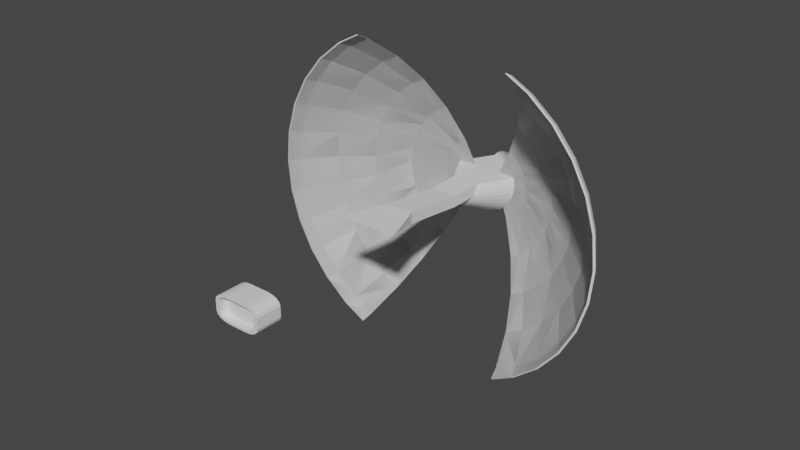# Source: solarsailor1.blend  (saved by Blender 3.6.13; exported with 4.5.12 LTS)
import bpy
from mathutils import Matrix  # noqa: F401  (used for matrix-valued properties, if any)

bpy.ops.wm.read_factory_settings(use_empty=True)
scene = bpy.context.scene
scene.name = 'Scene'

# ---- collections
col_collection = bpy.data.collections.new('Collection'); scene.collection.children.link(col_collection)

# ---- world
world_world = bpy.data.worlds.new('World'); scene.world = world_world
world_world.use_nodes = True; world_world.node_tree.nodes.clear()
_N = world_world.node_tree.nodes; _L = world_world.node_tree.links
n0 = _N.new('ShaderNodeOutputWorld'); n0.name = 'World Output'; n0.location = (300, 300)
n1 = _N.new('ShaderNodeBackground'); n1.name = 'Background'; n1.location = (10, 300)
n1.inputs[0].default_value = (0.05088, 0.05088, 0.05088, 1.0)
_L.new(n1.outputs[0], n0.inputs[0])
n0.is_active_output = True
world_world.color = (0.05088, 0.05088, 0.05088)
world_world.use_sun_shadow = False
world_world.sun_shadow_jitter_overblur = 0.0

# ---- meshes
me_cone_001 = bpy.data.meshes.new('Cone.001')
me_cone_001.from_pydata([(0.9808, 0.1951, 0.0), (1.0, -5.467e-08, 0.0), (0.9808, -0.1951, 0.0), (-0.4127, -0.03204, 1.0), (0.8315, -0.5556, 0.0), (-0.9239, -0.3827, 0.0), (-0.8315, -0.5556, 0.0), (0.4214, -0.03204, 0.9865), (-5.87e-09, -1.0, 0.0), (0.9239, -0.3827, 0.0), (-0.1951, -0.9808, -1.192e-07), (-0.3827, -0.9239, -1.192e-07), (-0.5556, -0.8315, -1.192e-07), (-0.7071, -0.7071, -1.192e-07), (-0.9808, -0.1951, 0.0), (-1.0, -5.467e-08, 0.0), (-0.9808, 0.1951, 0.0), (0.7071, -0.7071, -1.192e-07), (-5.87e-09, -5.467e-08, 2.0), (0.5556, -0.8315, -1.192e-07), (0.1951, -0.9808, -1.192e-07), (0.3827, -0.9239, -1.192e-07), (-5.87e-09, 3.347e-07, -2.0), (0.4214, 0.2815, 0.9865), (0.6797, 0.2815, 0.5286), (0.9546, 0.2815, 0.0), (-0.6797, 0.2815, 0.5286), (-0.9546, 0.2815, 0.0), (-0.4214, 0.2815, 0.9865), (0.6797, 0.2815, -0.5286), (0.4214, 0.2815, -0.9865), (0.4127, 0.2815, -1.0), (0.3536, 0.3536, -1.0), (0.2778, 0.4157, -1.0), (0.1913, 0.4619, -1.0), (0.09755, 0.4904, -1.0), (-5.87e-09, 0.5, -1.0), (-0.09755, 0.4904, -1.0), (-0.1913, 0.4619, -1.0), (-0.2778, 0.4157, -1.0), (-0.3536, 0.3536, -1.0), (-0.4127, 0.2815, -1.0), (-0.4214, 0.2815, -0.9865), (-0.6797, 0.2815, -0.5286), (0.0006536, 0.003286, 1.993), (-5.87e-09, 0.003345, 1.993), (0.001284, 0.0031, 1.993), (0.001867, 0.002794, 1.993), (0.002379, 0.002379, 1.993), (0.0028, 0.001871, 1.993), (0.003114, 0.00129, 1.993), (0.4214, 0.1745, 1.088), (0.4214, 0.08381, 1.141), (0.003307, 0.0006578, 1.993), (0.4214, -5.467e-08, 1.157), (0.003372, -5.467e-08, 1.993), (0.4214, -0.03204, 1.151), (0.1611, -0.03204, 1.672), (0.003307, -0.0006579, 1.993), (0.003114, -0.00129, 1.993), (0.07735, -0.03204, 1.833), (0.0028, -0.001871, 1.993), (0.04795, -0.03204, 1.885), (0.002379, -0.002379, 1.993), (0.03204, -0.03204, 1.909), (0.001867, -0.002794, 1.993), (0.02141, -0.03204, 1.923), (0.001284, -0.0031, 1.993), (0.01327, -0.03204, 1.931), (0.0006536, -0.003286, 1.993), (0.006373, -0.03204, 1.935), (-5.87e-09, -0.03204, 1.936), (-5.87e-09, -0.003345, 1.993), (-0.006373, -0.03204, 1.935), (-0.0006516, -0.003276, 1.993), (-0.01327, -0.03204, 1.931), (-0.001276, -0.003081, 1.993), (-0.02141, -0.03204, 1.923), (-0.00185, -0.002769, 1.993), (-0.03204, -0.03204, 1.909), (-0.002352, -0.002352, 1.993), (-0.04795, -0.03204, 1.885), (-0.002763, -0.001846, 1.993), (-0.07735, -0.03204, 1.833), (-0.003067, -0.001271, 1.993), (-0.1611, -0.03204, 1.672), (-0.003255, -0.0006475, 1.993), (-0.4127, -0.03204, 1.168), (-0.4127, -5.467e-08, 1.175), (-0.003318, -5.467e-08, 1.993), (-0.4127, 0.08208, 1.159), (-0.003255, 0.0006474, 1.993), (-0.003067, 0.001271, 1.993), (-0.4127, 0.1709, 1.107), (-0.002763, 0.001846, 1.993), (-0.4127, 0.2757, 1.007), (-0.002352, 0.002352, 1.993), (-0.4127, 0.2815, 1.0), (-0.4127, 0.2815, 1.0), (-0.00185, 0.002769, 1.993), (-0.001276, 0.003081, 1.993), (-0.0006516, 0.003276, 1.993), (0.4214, 0.2815, 0.9865), (-0.4127, -0.03204, 2.0), (-0.4127, 0.2815, 2.0), (-0.4127, -0.03204, 1.0), (-0.4127, 0.2815, 1.0), (0.4214, -0.03204, 1.986), (0.4214, 0.2815, 1.986), (0.4214, -0.03204, 0.9865), (0.4214, 0.2815, 0.9865), (-0.4066, -0.03204, 2.04), (0.4274, -0.03204, 2.027), (0.4533, 0.5345, 3.955), (-0.3807, 0.5345, 3.968), (-0.3747, 0.221, 4.008), (0.4593, 0.221, 3.995), (0.9173, 0.5345, 5.266), (-0.8448, 0.5345, 5.294)], [], [(44, 45, 18), (18, 46, 44), (18, 47, 46), (18, 48, 47), (18, 49, 48), (18, 50, 49), (51, 24, 23), (18, 53, 50), (0, 25, 24, 51, 52), (53, 18, 55), (54, 1, 0, 52), (55, 18, 58), (2, 1, 54, 56, 57), (58, 18, 59), (9, 2, 57, 60), (59, 18, 61), (4, 9, 60, 62), (61, 18, 63), (17, 4, 62, 64), (18, 65, 63), (64, 66, 19, 17), (18, 67, 65), (66, 68, 21, 19), (18, 69, 67), (68, 70, 20, 21), (69, 18, 72), (71, 8, 20, 70), (72, 18, 74), (73, 10, 8, 71), (74, 18, 76), (11, 10, 73, 75), (76, 18, 78), (12, 11, 75, 77), (78, 18, 80), (13, 12, 77, 79), (82, 80, 18), (13, 79, 81, 6), (84, 82, 18), (6, 81, 83, 5), (86, 84, 18), (5, 83, 85, 14), (89, 86, 18), (15, 14, 85, 87, 88), (91, 89, 18), (16, 15, 88, 90), (18, 92, 91), (93, 26, 27, 16, 90), (18, 94, 92), (95, 28, 26, 93), (18, 96, 94), (97, 98, 28, 95), (96, 18, 99), (99, 18, 100), (100, 18, 101), (45, 101, 18), (8, 22, 20), (20, 22, 21), (21, 22, 19), (19, 22, 17), (17, 22, 4), (4, 22, 9), (9, 22, 2), (2, 22, 1), (1, 22, 0), (29, 25, 0, 22), (22, 30, 29), (22, 32, 31, 30), (33, 32, 22), (34, 33, 22), (35, 34, 22), (36, 35, 22), (22, 37, 36), (37, 22, 38), (38, 22, 39), (39, 22, 40), (41, 40, 22, 42), (22, 43, 42), (16, 27, 43, 22), (16, 22, 15), (15, 22, 14), (14, 22, 5), (5, 22, 6), (6, 22, 13), (13, 22, 12), (12, 22, 11), (12, 13, 6, 5, 14, 15, 16, 27, 25, 0, 1, 2, 9, 4, 17, 19, 21, 20, 8, 10, 11), (11, 22, 10), (10, 22, 8), (41, 31, 32, 33, 34, 35, 36, 37, 38, 39, 40), (42, 43, 27, 25, 29, 30, 31, 41), (23, 24, 25, 27, 26, 28, 98, 102), (87, 3, 97, 95, 93, 90, 88), (98, 97, 3, 7, 102), (51, 23, 102, 7, 56, 54, 52), (71, 70, 68, 66, 64, 62, 60, 57, 56, 7, 3, 87, 85, 83, 81, 79, 77, 75, 73), (103, 104, 106, 105), (105, 106, 110, 109), (109, 110, 108, 107), (104, 103, 111), (105, 109, 107, 103), (110, 106, 104, 108), (112, 108, 113, 116), (103, 107, 112, 111), (107, 108, 112), (116, 113, 117), (111, 112, 116, 115), (104, 111, 115, 114), (108, 104, 114, 113), (116, 117, 118, 115), (114, 115, 118), (113, 114, 118, 117)])
_uv = me_cone_001.uv_layers.new(name='UVMap')
_uv.uv.foreach_set('vector', [0.2502, 0.2508, 0.25, 0.2508, 0.25, 0.25, 0.25, 0.25, 0.2503, 0.2507, 0.2502, 0.2508, 0.25, 0.25, 0.2504, 0.2507, 0.2503, 0.2507, 0.25, 0.25, 0.2506, 0.2506, 0.2504, 0.2507, 0.25, 0.25, 0.2507, 0.2504, 0.2506, 0.2506, 0.25, 0.25, 0.2507, 0.2503, 0.2507, 0.2504, 0.3511, 0.2919, 0.4131, 0.3176, 0.3511, 0.3176, 0.25, 0.25, 0.2508, 0.2502, 0.2507, 0.2503, 0.4854, 0.2968, 0.4791, 0.3176, 0.4131, 0.3176, 0.3511, 0.2919, 0.3511, 0.2701, 0.2508, 0.2502, 0.25, 0.25, 0.2508, 0.25, 0.3511, 0.25, 0.49, 0.25, 0.4854, 0.2968, 0.3511, 0.2701, 0.2508, 0.25, 0.25, 0.25, 0.2508, 0.2498, 0.4854, 0.2032, 0.49, 0.25, 0.3511, 0.25, 0.3511, 0.2423, 0.2887, 0.2423, 0.2508, 0.2498, 0.25, 0.25, 0.2507, 0.2497, 0.4717, 0.1582, 0.4854, 0.2032, 0.2887, 0.2423, 0.2686, 0.2423, 0.2507, 0.2497, 0.25, 0.25, 0.2507, 0.2496, 0.4496, 0.1167, 0.4717, 0.1582, 0.2686, 0.2423, 0.2615, 0.2423, 0.2507, 0.2496, 0.25, 0.25, 0.2506, 0.2494, 0.4197, 0.08029, 0.4496, 0.1167, 0.2615, 0.2423, 0.2577, 0.2423, 0.25, 0.25, 0.2504, 0.2493, 0.2506, 0.2494, 0.2577, 0.2423, 0.2551, 0.2423, 0.3833, 0.05045, 0.4197, 0.08029, 0.25, 0.25, 0.2503, 0.2493, 0.2504, 0.2493, 0.2551, 0.2423, 0.2532, 0.2423, 0.3418, 0.02827, 0.3833, 0.05045, 0.25, 0.25, 0.2502, 0.2492, 0.2503, 0.2493, 0.2532, 0.2423, 0.2515, 0.2423, 0.2968, 0.01461, 0.3418, 0.02827, 0.2502, 0.2492, 0.25, 0.25, 0.25, 0.2492, 0.25, 0.2423, 0.25, 0.01, 0.2968, 0.01461, 0.2515, 0.2423, 0.25, 0.2492, 0.25, 0.25, 0.2498, 0.2492, 0.2485, 0.2423, 0.2032, 0.01461, 0.25, 0.01, 0.25, 0.2423, 0.2498, 0.2492, 0.25, 0.25, 0.2497, 0.2493, 0.1582, 0.02827, 0.2032, 0.01461, 0.2485, 0.2423, 0.2468, 0.2423, 0.2497, 0.2493, 0.25, 0.25, 0.2496, 0.2493, 0.1167, 0.05045, 0.1582, 0.02827, 0.2468, 0.2423, 0.2449, 0.2423, 0.2496, 0.2493, 0.25, 0.25, 0.2494, 0.2494, 0.08029, 0.08029, 0.1167, 0.05045, 0.2449, 0.2423, 0.2423, 0.2423, 0.2493, 0.2496, 0.2494, 0.2494, 0.25, 0.25, 0.08029, 0.08029, 0.2423, 0.2423, 0.2385, 0.2423, 0.05045, 0.1167, 0.2493, 0.2497, 0.2493, 0.2496, 0.25, 0.25, 0.05045, 0.1167, 0.2385, 0.2423, 0.2314, 0.2423, 0.02827, 0.1582, 0.2492, 0.2498, 0.2493, 0.2497, 0.25, 0.25, 0.02827, 0.1582, 0.2314, 0.2423, 0.2113, 0.2423, 0.01461, 0.2032, 0.2492, 0.25, 0.2492, 0.2498, 0.25, 0.25, 0.01, 0.25, 0.01461, 0.2032, 0.2113, 0.2423, 0.151, 0.2423, 0.151, 0.25, 0.2492, 0.2502, 0.2492, 0.25, 0.25, 0.25, 0.01461, 0.2968, 0.01, 0.25, 0.151, 0.25, 0.151, 0.2697, 0.25, 0.25, 0.2493, 0.2503, 0.2492, 0.2502, 0.151, 0.291, 0.08687, 0.3176, 0.02091, 0.3176, 0.01461, 0.2968, 0.151, 0.2697, 0.25, 0.25, 0.2493, 0.2504, 0.2493, 0.2503, 0.151, 0.3162, 0.1489, 0.3176, 0.08687, 0.3176, 0.151, 0.291, 0.25, 0.25, 0.2494, 0.2506, 0.2493, 0.2504, 0.151, 0.3176, 0.151, 0.3176, 0.1489, 0.3176, 0.151, 0.3162, 0.2494, 0.2506, 0.25, 0.25, 0.2496, 0.2507, 0.2496, 0.2507, 0.25, 0.25, 0.2497, 0.2507, 0.2497, 0.2507, 0.25, 0.25, 0.2498, 0.2508, 0.25, 0.2508, 0.2498, 0.2508, 0.25, 0.25, 0.25, 0.49, 0.25, 0.25, 0.2968, 0.4854, 0.2968, 0.4854, 0.25, 0.25, 0.3418, 0.4717, 0.3418, 0.4717, 0.25, 0.25, 0.3833, 0.4496, 0.3833, 0.4496, 0.25, 0.25, 0.4197, 0.4197, 0.4197, 0.4197, 0.25, 0.25, 0.4496, 0.3833, 0.4496, 0.3833, 0.25, 0.25, 0.4717, 0.3418, 0.4717, 0.3418, 0.25, 0.25, 0.4854, 0.2968, 0.4854, 0.2968, 0.25, 0.25, 0.49, 0.25, 0.49, 0.25, 0.25, 0.25, 0.4854, 0.2032, 0.4131, 0.1824, 0.4791, 0.1824, 0.4854, 0.2032, 0.25, 0.25, 0.25, 0.25, 0.3511, 0.1824, 0.4131, 0.1824, 0.25, 0.25, 0.3349, 0.1651, 0.349, 0.1824, 0.3511, 0.1824, 0.3167, 0.1502, 0.3349, 0.1651, 0.25, 0.25, 0.2959, 0.1391, 0.3167, 0.1502, 0.25, 0.25, 0.2734, 0.1323, 0.2959, 0.1391, 0.25, 0.25, 0.25, 0.13, 0.2734, 0.1323, 0.25, 0.25, 0.25, 0.25, 0.2266, 0.1323, 0.25, 0.13, 0.2266, 0.1323, 0.25, 0.25, 0.2041, 0.1391, 0.2041, 0.1391, 0.25, 0.25, 0.1833, 0.1502, 0.1833, 0.1502, 0.25, 0.25, 0.1651, 0.1651, 0.151, 0.1824, 0.1651, 0.1651, 0.25, 0.25, 0.1489, 0.1824, 0.25, 0.25, 0.08687, 0.1824, 0.1489, 0.1824, 0.01461, 0.2032, 0.02091, 0.1824, 0.08687, 0.1824, 0.25, 0.25, 0.01461, 0.2032, 0.25, 0.25, 0.01, 0.25, 0.01, 0.25, 0.25, 0.25, 0.01461, 0.2968, 0.01461, 0.2968, 0.25, 0.25, 0.02827, 0.3418, 0.02827, 0.3418, 0.25, 0.25, 0.05045, 0.3833, 0.05045, 0.3833, 0.25, 0.25, 0.08029, 0.4197, 0.08029, 0.4197, 0.25, 0.25, 0.1167, 0.4496, 0.1167, 0.4496, 0.25, 0.25, 0.1582, 0.4717, 0.6167, 0.05045, 0.5803, 0.08029, 0.5504, 0.1167, 0.5283, 0.1582, 0.5146, 0.2032, 0.51, 0.25, 0.5146, 0.2968, 0.5209, 0.3176, 0.9791, 0.3176, 0.9854, 0.2968, 0.99, 0.25, 0.9854, 0.2032, 0.9717, 0.1582, 0.9496, 0.1167, 0.9197, 0.08029, 0.8833, 0.05045, 0.8418, 0.02827, 0.7968, 0.01461, 0.75, 0.01, 0.7032, 0.01461, 0.6582, 0.02827, 0.1582, 0.4717, 0.25, 0.25, 0.2032, 0.4854, 0.2032, 0.4854, 0.25, 0.25, 0.25, 0.49, 0.375, 0.3234, 0.375, 0.4266, 0.375, 0.4192, 0.375, 0.4097, 0.375, 0.3989, 0.375, 0.3872, 0.375, 0.375, 0.375, 0.3628, 0.375, 0.3511, 0.375, 0.3403, 0.375, 0.3308, 0.1973, 0.5, 0.165, 0.5, 0.1307, 0.5, 0.3693, 0.5, 0.335, 0.5, 0.3027, 0.5, 0.3016, 0.5, 0.1984, 0.5, 0.3027, 0.5, 0.335, 0.5, 0.3693, 0.5, 0.1307, 0.5, 0.165, 0.5, 0.1973, 0.5, 0.1984, 0.5, 0.3027, 0.5, 0.375, 0.2079, 0.375, 0.25, 0.4759, 0.25, 0.474, 0.2481, 0.4403, 0.2233, 0.4117, 0.2104, 0.3853, 0.2063, 0.4759, 0.25, 0.4759, 0.25, 0.375, 0.25, 0.375, 0.5, 0.4759, 0.5, 0.4415, 0.5253, 0.4759, 0.5, 0.4759, 0.5, 0.375, 0.5, 0.375, 0.5411, 0.3853, 0.5427, 0.4123, 0.5386, 0.2487, 0.5, 0.2506, 0.5, 0.2527, 0.5, 0.2551, 0.5, 0.2583, 0.5, 0.2631, 0.5, 0.2719, 0.5, 0.297, 0.5, 0.375, 0.5, 0.375, 0.5, 0.125, 0.75, 0.125, 0.75, 0.2004, 0.5, 0.2255, 0.5, 0.2343, 0.5, 0.2391, 0.5, 0.2423, 0.5, 0.2447, 0.5, 0.2468, 0.5, 0.375, 0.0, 0.625, 0.0, 0.625, 0.25, 0.375, 0.25, 0.375, 0.25, 0.625, 0.25, 0.625, 0.5, 0.375, 0.5, 0.375, 0.5, 0.625, 0.5, 0.625, 0.75, 0.375, 0.75, 0.625, 0.0, 0.375, 0.0, 0.375, 0.0, 0.125, 0.5, 0.375, 0.5, 0.375, 0.75, 0.125, 0.75, 0.625, 0.5, 0.875, 0.5, 0.875, 0.75, 0.625, 0.75, 0.375, 0.75, 0.625, 0.75, 0.625, 0.75, 0.375, 0.75, 0.125, 0.75, 0.375, 0.75, 0.375, 0.75, 0.125, 0.75, 0.375, 0.75, 0.625, 0.75, 0.375, 0.75, 0.375, 0.75, 0.625, 0.75, 0.625, 0.75, 0.125, 0.75, 0.375, 0.75, 0.375, 0.75, 0.125, 0.75, 0.625, 0.0, 0.375, 0.0, 0.375, 0.0, 0.625, 0.0, 0.625, 0.75, 0.875, 0.75, 0.875, 0.75, 0.625, 0.75, 0.375, 0.75, 0.625, 0.75, 0.625, 1.0, 0.375, 1.0, 0.625, 0.0, 0.375, 0.0, 0.625, 0.0, 0.625, 0.75, 0.875, 0.75, 0.875, 0.75, 0.625, 0.75])
me_cone_001.update()
me_sphere_002 = bpy.data.meshes.new('Sphere.002')
me_sphere_002.from_pydata([(0.1698, 0.1622, 0.2299), (0.274, 0.3182, 0.173), (0.37, 0.4619, 0.08057), (0.4542, 0.5879, -0.04379), (0.5233, 0.6913, -0.1953), (0.1993, 0.1379, 0.2299), (0.332, 0.2706, 0.173), (0.4542, 0.3928, 0.08057), (0.5614, 0.5, -0.04379), (0.6493, 0.5879, -0.1953), (0.2236, 0.1084, 0.2299), (0.3796, 0.2126, 0.173), (0.5233, 0.3087, 0.08057), (0.6493, 0.3928, -0.04379), (0.7527, 0.4619, -0.1953), (0.06137, -6.067e-09, 0.2491), (0.2416, 0.07466, 0.2299), (0.4149, 0.1464, 0.173), (0.5747, 0.2126, 0.08057), (0.7147, 0.2706, -0.04379), (0.8295, 0.3182, -0.1953), (0.2527, 0.03806, 0.2299), (0.4367, 0.07466, 0.173), (0.6063, 0.1084, 0.08057), (0.7549, 0.1379, -0.04379), (0.8769, 0.1622, -0.1953), (0.2565, -1.724e-08, 0.2299), (0.4441, -2.842e-08, 0.173), (0.6169, -5.822e-08, 0.08057), (0.7685, 8.834e-09, -0.04379), (0.8928, -9.547e-08, -0.1953), (0.2527, -0.03806, 0.2299), (0.4367, -0.07466, 0.173), (0.6063, -0.1084, 0.08057), (0.7549, -0.1379, -0.04379), (0.8769, -0.1622, -0.1953), (0.2416, -0.07466, 0.2299), (0.4149, -0.1464, 0.173), (0.5747, -0.2126, 0.08057), (0.7147, -0.2706, -0.04379), (0.8295, -0.3182, -0.1953), (0.2236, -0.1084, 0.2299), (0.3796, -0.2126, 0.173), (0.5233, -0.3087, 0.08057), (0.6493, -0.3928, -0.04379), (0.7527, -0.4619, -0.1953), (0.1993, -0.1379, 0.2299), (0.332, -0.2706, 0.173), (0.4542, -0.3928, 0.08057), (0.5614, -0.5, -0.04379), (0.6493, -0.5879, -0.1953), (0.1698, -0.1622, 0.2299), (0.274, -0.3182, 0.173), (0.37, -0.4619, 0.08057), (0.4542, -0.5879, -0.04379), (0.5233, -0.6913, -0.1953), (0.5397, 0.7158, -0.2504), (0.6701, 0.6088, -0.2504), (0.7772, 0.4783, -0.2504), (0.8568, 0.3295, -0.2504), (0.9058, 0.168, -0.2504), (0.9223, -5.272e-08, -0.2504), (0.9058, -0.168, -0.2504), (0.8568, -0.3295, -0.2504), (0.7772, -0.4783, -0.2504), (0.6701, -0.6088, -0.2504), (0.5397, -0.7158, -0.2504), (0.4116, 0.7511, -0.1953), (0.424, 0.7777, -0.2504), (0.1435, 0.1762, 0.2299), (0.2226, 0.3457, 0.173), (0.2954, 0.5018, 0.08057), (0.3592, 0.6387, -0.04379), (0.4116, -0.7511, -0.1953), (0.424, -0.7777, -0.2504), (0.1435, -0.1762, 0.2299), (0.2226, -0.3457, 0.173), (0.2954, -0.5018, 0.08057), (0.3592, -0.6387, -0.04379), (0.1591, 0.1622, 0.2267), (0.2633, 0.3182, 0.1698), (0.3594, 0.4619, 0.07735), (0.4435, 0.5879, -0.04701), (0.5126, 0.6913, -0.1985), (0.1886, 0.1379, 0.2267), (0.3213, 0.2706, 0.1698), (0.4435, 0.3928, 0.07735), (0.5507, 0.5, -0.04701), (0.6386, 0.5879, -0.1985), (0.2129, 0.1084, 0.2267), (0.3689, 0.2126, 0.1698), (0.5126, 0.3087, 0.07735), (0.6386, 0.3928, -0.04701), (0.742, 0.4619, -0.1985), (0.05069, -6.756e-09, 0.2459), (0.2309, 0.07466, 0.2267), (0.4042, 0.1464, 0.1698), (0.564, 0.2126, 0.07735), (0.704, 0.2706, -0.04701), (0.8189, 0.3182, -0.1985), (0.242, 0.03806, 0.2267), (0.426, 0.07466, 0.1698), (0.5956, 0.1084, 0.07735), (0.7442, 0.1379, -0.04701), (0.8662, 0.1622, -0.1985), (0.2458, -1.793e-08, 0.2267), (0.4334, -2.911e-08, 0.1698), (0.6063, -5.891e-08, 0.07735), (0.7578, 8.145e-09, -0.04701), (0.8822, -9.616e-08, -0.1985), (0.242, -0.03806, 0.2267), (0.426, -0.07466, 0.1698), (0.5956, -0.1084, 0.07735), (0.7442, -0.1379, -0.04701), (0.8662, -0.1622, -0.1985), (0.2309, -0.07466, 0.2267), (0.4042, -0.1464, 0.1698), (0.564, -0.2126, 0.07735), (0.704, -0.2706, -0.04701), (0.8189, -0.3182, -0.1985), (0.2129, -0.1084, 0.2267), (0.3689, -0.2126, 0.1698), (0.5126, -0.3087, 0.07735), (0.6386, -0.3928, -0.04701), (0.742, -0.4619, -0.1985), (0.1886, -0.1379, 0.2267), (0.3213, -0.2706, 0.1698), (0.4435, -0.3928, 0.07735), (0.5507, -0.5, -0.04701), (0.6386, -0.5879, -0.1985), (0.1591, -0.1622, 0.2267), (0.2633, -0.3182, 0.1698), (0.3594, -0.4619, 0.07735), (0.4435, -0.5879, -0.04701), (0.5126, -0.6913, -0.1985), (0.529, 0.7158, -0.2537), (0.6595, 0.6088, -0.2537), (0.7665, 0.4783, -0.2537), (0.8461, 0.3295, -0.2537), (0.8951, 0.168, -0.2537), (0.9116, -5.341e-08, -0.2537), (0.8951, -0.168, -0.2537), (0.8461, -0.3295, -0.2537), (0.7665, -0.4783, -0.2537), (0.6595, -0.6088, -0.2537), (0.529, -0.7158, -0.2537), (0.4009, 0.7511, -0.1985), (0.4133, 0.7777, -0.2537), (0.1329, 0.1762, 0.2267), (0.2119, 0.3457, 0.1698), (0.2847, 0.5018, 0.07735), (0.3485, 0.6387, -0.04701), (0.4009, -0.7511, -0.1985), (0.4133, -0.7777, -0.2537), (0.1329, -0.1762, 0.2267), (0.2119, -0.3457, 0.1698), (0.2847, -0.5018, 0.07735), (0.3485, -0.6387, -0.04701), (0.1591, 0.1622, 0.2267), (0.2633, 0.3182, 0.1698), (0.3594, 0.4619, 0.07735), (0.4435, 0.5879, -0.04701), (0.1886, 0.1379, 0.2267), (0.4435, 0.3928, 0.07735), (0.5126, 0.6913, -0.1985), (0.6386, 0.5879, -0.1985), (0.3213, 0.2706, 0.1698), (0.3689, 0.2126, 0.1698), (0.5507, 0.5, -0.04701), (0.6386, 0.3928, -0.04701), (0.05069, -6.756e-09, 0.2459), (0.2129, 0.1084, 0.2267), (0.2309, 0.07466, 0.2267), (0.4042, 0.1464, 0.1698), (0.5126, 0.3087, 0.07735), (0.564, 0.2126, 0.07735), (0.704, 0.2706, -0.04701), (0.742, 0.4619, -0.1985), (0.8189, 0.3182, -0.1985), (0.242, 0.03806, 0.2267), (0.426, 0.07466, 0.1698), (0.8662, 0.1622, -0.1985), (0.4334, -2.911e-08, 0.1698), (0.7442, 0.1379, -0.04701), (0.7578, 8.145e-09, -0.04701), (0.2458, -1.793e-08, 0.2267), (0.242, -0.03806, 0.2267), (0.9116, -5.341e-08, -0.2537), (0.8951, -0.168, -0.2537), (0.6063, -5.891e-08, 0.07735), (0.5956, -0.1084, 0.07735), (0.8822, -9.616e-08, -0.1985), (0.426, -0.07466, 0.1698), (0.4042, -0.1464, 0.1698), (0.7442, -0.1379, -0.04701), (0.704, -0.2706, -0.04701), (0.2309, -0.07466, 0.2267), (0.2129, -0.1084, 0.2267), (0.564, -0.2126, 0.07735), (0.5126, -0.3087, 0.07735), (0.8189, -0.3182, -0.1985), (0.742, -0.4619, -0.1985), (0.3689, -0.2126, 0.1698), (0.3213, -0.2706, 0.1698), (0.5956, 0.1084, 0.07735), (0.1886, -0.1379, 0.2267), (0.1591, -0.1622, 0.2267), (0.4435, -0.3928, 0.07735), (0.3594, -0.4619, 0.07735), (0.6386, -0.5879, -0.1985), (0.5126, -0.6913, -0.1985), (0.529, 0.7158, -0.2537), (0.6595, 0.6088, -0.2537), (0.7665, 0.4783, -0.2537), (0.8461, 0.3295, -0.2537), (0.8951, 0.168, -0.2537), (0.8461, -0.3295, -0.2537), (0.7665, -0.4783, -0.2537), (0.6595, -0.6088, -0.2537), (0.4009, 0.7511, -0.1985), (0.4133, 0.7777, -0.2537), (0.1329, 0.1762, 0.2267), (0.2847, 0.5018, 0.07735), (0.529, -0.7158, -0.2537), (0.4133, -0.7777, -0.2537), (0.2633, -0.3182, 0.1698), (0.2119, -0.3457, 0.1698), (0.2847, -0.5018, 0.07735), (0.4435, -0.5879, -0.04701), (0.3485, -0.6387, -0.04701), (0.6386, -0.3928, -0.04701), (0.5507, -0.5, -0.04701), (0.1329, -0.1762, 0.2267), (0.3485, 0.6387, -0.04701), (0.2119, 0.3457, 0.1698), (0.4009, -0.7511, -0.1985), (0.8662, -0.1622, -0.1985), (-0.1698, 0.1622, 0.2299), (-0.274, 0.3182, 0.173), (-0.37, 0.4619, 0.08057), (-0.4542, 0.5879, -0.04379), (-0.5233, 0.6913, -0.1953), (-0.1993, 0.1379, 0.2299), (-0.332, 0.2706, 0.173), (-0.4542, 0.3928, 0.08057), (-0.5614, 0.5, -0.04379), (-0.6493, 0.5879, -0.1953), (-0.2236, 0.1084, 0.2299), (-0.3796, 0.2126, 0.173), (-0.5233, 0.3087, 0.08057), (-0.6493, 0.3928, -0.04379), (-0.7527, 0.4619, -0.1953), (-0.06137, -6.067e-09, 0.2491), (-0.2416, 0.07466, 0.2299), (-0.4149, 0.1464, 0.173), (-0.5747, 0.2126, 0.08057), (-0.7147, 0.2706, -0.04379), (-0.8295, 0.3182, -0.1953), (-0.2527, 0.03806, 0.2299), (-0.4367, 0.07466, 0.173), (-0.6063, 0.1084, 0.08057), (-0.7549, 0.1379, -0.04379), (-0.8769, 0.1622, -0.1953), (-0.2565, -1.724e-08, 0.2299), (-0.4441, -2.842e-08, 0.173), (-0.6169, -5.822e-08, 0.08057), (-0.7685, 8.834e-09, -0.04379), (-0.8928, -9.547e-08, -0.1953), (-0.2527, -0.03806, 0.2299), (-0.4367, -0.07466, 0.173), (-0.6063, -0.1084, 0.08057), (-0.7549, -0.1379, -0.04379), (-0.8769, -0.1622, -0.1953), (-0.2416, -0.07466, 0.2299), (-0.4149, -0.1464, 0.173), (-0.5747, -0.2126, 0.08057), (-0.7147, -0.2706, -0.04379), (-0.8295, -0.3182, -0.1953), (-0.2236, -0.1084, 0.2299), (-0.3796, -0.2126, 0.173), (-0.5233, -0.3087, 0.08057), (-0.6493, -0.3928, -0.04379), (-0.7527, -0.4619, -0.1953), (-0.1993, -0.1379, 0.2299), (-0.332, -0.2706, 0.173), (-0.4542, -0.3928, 0.08057), (-0.5614, -0.5, -0.04379), (-0.6493, -0.5879, -0.1953), (-0.1698, -0.1622, 0.2299), (-0.274, -0.3182, 0.173), (-0.37, -0.4619, 0.08057), (-0.4542, -0.5879, -0.04379), (-0.5233, -0.6913, -0.1953), (-0.5397, 0.7158, -0.2504), (-0.6701, 0.6088, -0.2504), (-0.7772, 0.4783, -0.2504), (-0.8568, 0.3295, -0.2504), (-0.9058, 0.168, -0.2504), (-0.9223, -5.272e-08, -0.2504), (-0.9058, -0.168, -0.2504), (-0.8568, -0.3295, -0.2504), (-0.7772, -0.4783, -0.2504), (-0.6701, -0.6088, -0.2504), (-0.5397, -0.7158, -0.2504), (-0.4116, 0.7511, -0.1953), (-0.424, 0.7777, -0.2504), (-0.1435, 0.1762, 0.2299), (-0.2226, 0.3457, 0.173), (-0.2954, 0.5018, 0.08057), (-0.3592, 0.6387, -0.04379), (-0.4116, -0.7511, -0.1953), (-0.424, -0.7777, -0.2504), (-0.1435, -0.1762, 0.2299), (-0.2226, -0.3457, 0.173), (-0.2954, -0.5018, 0.08057), (-0.3592, -0.6387, -0.04379), (-0.1591, 0.1622, 0.2267), (-0.2633, 0.3182, 0.1698), (-0.3594, 0.4619, 0.07735), (-0.4435, 0.5879, -0.04701), (-0.5126, 0.6913, -0.1985), (-0.1886, 0.1379, 0.2267), (-0.3213, 0.2706, 0.1698), (-0.4435, 0.3928, 0.07735), (-0.5507, 0.5, -0.04701), (-0.6386, 0.5879, -0.1985), (-0.2129, 0.1084, 0.2267), (-0.3689, 0.2126, 0.1698), (-0.5126, 0.3087, 0.07735), (-0.6386, 0.3928, -0.04701), (-0.742, 0.4619, -0.1985), (-0.05069, -6.756e-09, 0.2459), (-0.2309, 0.07466, 0.2267), (-0.4042, 0.1464, 0.1698), (-0.564, 0.2126, 0.07735), (-0.704, 0.2706, -0.04701), (-0.8189, 0.3182, -0.1985), (-0.242, 0.03806, 0.2267), (-0.426, 0.07466, 0.1698), (-0.5956, 0.1084, 0.07735), (-0.7442, 0.1379, -0.04701), (-0.8662, 0.1622, -0.1985), (-0.2458, -1.793e-08, 0.2267), (-0.4334, -2.911e-08, 0.1698), (-0.6063, -5.891e-08, 0.07735), (-0.7578, 8.145e-09, -0.04701), (-0.8822, -9.616e-08, -0.1985), (-0.242, -0.03806, 0.2267), (-0.426, -0.07466, 0.1698), (-0.5956, -0.1084, 0.07735), (-0.7442, -0.1379, -0.04701), (-0.8662, -0.1622, -0.1985), (-0.2309, -0.07466, 0.2267), (-0.4042, -0.1464, 0.1698), (-0.564, -0.2126, 0.07735), (-0.704, -0.2706, -0.04701), (-0.8189, -0.3182, -0.1985), (-0.2129, -0.1084, 0.2267), (-0.3689, -0.2126, 0.1698), (-0.5126, -0.3087, 0.07735), (-0.6386, -0.3928, -0.04701), (-0.742, -0.4619, -0.1985), (-0.1886, -0.1379, 0.2267), (-0.3213, -0.2706, 0.1698), (-0.4435, -0.3928, 0.07735), (-0.5507, -0.5, -0.04701), (-0.6386, -0.5879, -0.1985), (-0.1591, -0.1622, 0.2267), (-0.2633, -0.3182, 0.1698), (-0.3594, -0.4619, 0.07735), (-0.4435, -0.5879, -0.04701), (-0.5126, -0.6913, -0.1985), (-0.529, 0.7158, -0.2537), (-0.6595, 0.6088, -0.2537), (-0.7665, 0.4783, -0.2537), (-0.8461, 0.3295, -0.2537), (-0.8951, 0.168, -0.2537), (-0.9116, -5.341e-08, -0.2537), (-0.8951, -0.168, -0.2537), (-0.8461, -0.3295, -0.2537), (-0.7665, -0.4783, -0.2537), (-0.6595, -0.6088, -0.2537), (-0.529, -0.7158, -0.2537), (-0.4009, 0.7511, -0.1985), (-0.4133, 0.7777, -0.2537), (-0.1329, 0.1762, 0.2267), (-0.2119, 0.3457, 0.1698), (-0.2847, 0.5018, 0.07735), (-0.3485, 0.6387, -0.04701), (-0.4009, -0.7511, -0.1985), (-0.4133, -0.7777, -0.2537), (-0.1329, -0.1762, 0.2267), (-0.2119, -0.3457, 0.1698), (-0.2847, -0.5018, 0.07735), (-0.3485, -0.6387, -0.04701), (-0.1591, 0.1622, 0.2267), (-0.2633, 0.3182, 0.1698), (-0.3594, 0.4619, 0.07735), (-0.4435, 0.5879, -0.04701), (-0.1886, 0.1379, 0.2267), (-0.4435, 0.3928, 0.07735), (-0.5126, 0.6913, -0.1985), (-0.6386, 0.5879, -0.1985), (-0.3213, 0.2706, 0.1698), (-0.3689, 0.2126, 0.1698), (-0.5507, 0.5, -0.04701), (-0.6386, 0.3928, -0.04701), (-0.05069, -6.756e-09, 0.2459), (-0.2129, 0.1084, 0.2267), (-0.2309, 0.07466, 0.2267), (-0.4042, 0.1464, 0.1698), (-0.5126, 0.3087, 0.07735), (-0.564, 0.2126, 0.07735), (-0.704, 0.2706, -0.04701), (-0.742, 0.4619, -0.1985), (-0.8189, 0.3182, -0.1985), (-0.242, 0.03806, 0.2267), (-0.426, 0.07466, 0.1698), (-0.8662, 0.1622, -0.1985), (-0.4334, -2.911e-08, 0.1698), (-0.7442, 0.1379, -0.04701), (-0.7578, 8.145e-09, -0.04701), (-0.2458, -1.793e-08, 0.2267), (-0.242, -0.03806, 0.2267), (-0.9116, -5.341e-08, -0.2537), (-0.8951, -0.168, -0.2537), (-0.6063, -5.891e-08, 0.07735), (-0.5956, -0.1084, 0.07735), (-0.8822, -9.616e-08, -0.1985), (-0.426, -0.07466, 0.1698), (-0.4042, -0.1464, 0.1698), (-0.7442, -0.1379, -0.04701), (-0.704, -0.2706, -0.04701), (-0.2309, -0.07466, 0.2267), (-0.2129, -0.1084, 0.2267), (-0.564, -0.2126, 0.07735), (-0.5126, -0.3087, 0.07735), (-0.8189, -0.3182, -0.1985), (-0.742, -0.4619, -0.1985), (-0.3689, -0.2126, 0.1698), (-0.3213, -0.2706, 0.1698), (-0.5956, 0.1084, 0.07735), (-0.1886, -0.1379, 0.2267), (-0.1591, -0.1622, 0.2267), (-0.4435, -0.3928, 0.07735), (-0.3594, -0.4619, 0.07735), (-0.6386, -0.5879, -0.1985), (-0.5126, -0.6913, -0.1985), (-0.529, 0.7158, -0.2537), (-0.6595, 0.6088, -0.2537), (-0.7665, 0.4783, -0.2537), (-0.8461, 0.3295, -0.2537), (-0.8951, 0.168, -0.2537), (-0.8461, -0.3295, -0.2537), (-0.7665, -0.4783, -0.2537), (-0.6595, -0.6088, -0.2537), (-0.4009, 0.7511, -0.1985), (-0.4133, 0.7777, -0.2537), (-0.1329, 0.1762, 0.2267), (-0.2847, 0.5018, 0.07735), (-0.529, -0.7158, -0.2537), (-0.4133, -0.7777, -0.2537), (-0.2633, -0.3182, 0.1698), (-0.2119, -0.3457, 0.1698), (-0.2847, -0.5018, 0.07735), (-0.4435, -0.5879, -0.04701), (-0.3485, -0.6387, -0.04701), (-0.6386, -0.3928, -0.04701), (-0.5507, -0.5, -0.04701), (-0.1329, -0.1762, 0.2267), (-0.3485, 0.6387, -0.04701), (-0.2119, 0.3457, 0.1698), (-0.4009, -0.7511, -0.1985), (-0.8662, -0.1622, -0.1985)], [], [(67, 4, 56, 68), (69, 15, 0), (0, 1, 70, 69), (1, 2, 71, 70), (2, 3, 72, 71), (72, 3, 4, 67), (2, 1, 6, 7), (3, 2, 7, 8), (4, 3, 8, 9), (4, 9, 57, 56), (0, 15, 5), (1, 0, 5, 6), (5, 15, 10), (6, 5, 10, 11), (7, 6, 11, 12), (8, 7, 12, 13), (9, 8, 13, 14), (57, 9, 14, 58), (13, 12, 18, 19), (14, 13, 19, 20), (58, 14, 20, 59), (10, 15, 16), (11, 10, 16, 17), (12, 11, 17, 18), (16, 15, 21), (17, 16, 21, 22), (18, 17, 22, 23), (19, 18, 23, 24), (20, 19, 24, 25), (59, 20, 25, 60), (24, 23, 28, 29), (25, 24, 29, 30), (60, 25, 30, 61), (21, 15, 26), (22, 21, 26, 27), (23, 22, 27, 28), (15, 31, 26), (27, 26, 31, 32), (28, 27, 32, 33), (29, 28, 33, 34), (30, 29, 34, 35), (61, 30, 35, 62), (35, 34, 39, 40), (62, 35, 40, 63), (15, 36, 31), (32, 31, 36, 37), (33, 32, 37, 38), (34, 33, 38, 39), (15, 41, 36), (37, 36, 41, 42), (38, 37, 42, 43), (39, 38, 43, 44), (40, 39, 44, 45), (63, 40, 45, 64), (45, 44, 49, 50), (64, 45, 50, 65), (15, 46, 41), (42, 41, 46, 47), (43, 42, 47, 48), (44, 43, 48, 49), (47, 46, 51, 52), (48, 47, 52, 53), (49, 48, 53, 54), (50, 49, 54, 55), (65, 50, 55, 66), (15, 51, 46), (74, 66, 55, 73), (75, 51, 15), (76, 52, 51, 75), (77, 53, 52, 76), (78, 54, 53, 77), (73, 55, 54, 78), (146, 83, 135, 147), (148, 94, 79), (79, 80, 149, 148), (80, 81, 150, 149), (81, 82, 151, 150), (151, 82, 83, 146), (81, 80, 85, 86), (82, 81, 86, 87), (83, 82, 87, 88), (83, 88, 136, 135), (79, 94, 84), (80, 79, 84, 85), (84, 94, 89), (85, 84, 89, 90), (86, 85, 90, 91), (87, 86, 91, 92), (88, 87, 92, 93), (136, 88, 93, 137), (92, 91, 97, 98), (93, 92, 98, 99), (137, 93, 99, 138), (89, 94, 95), (90, 89, 95, 96), (91, 90, 96, 97), (95, 94, 100), (96, 95, 100, 101), (97, 96, 101, 102), (98, 97, 102, 103), (99, 98, 103, 104), (138, 99, 104, 139), (103, 102, 107, 108), (104, 103, 108, 109), (139, 104, 109, 140), (100, 94, 105), (101, 100, 105, 106), (102, 101, 106, 107), (94, 110, 105), (106, 105, 110, 111), (107, 106, 111, 112), (108, 107, 112, 113), (109, 108, 113, 114), (140, 109, 114, 141), (114, 113, 118, 119), (141, 114, 119, 142), (94, 115, 110), (111, 110, 115, 116), (112, 111, 116, 117), (113, 112, 117, 118), (94, 120, 115), (116, 115, 120, 121), (117, 116, 121, 122), (118, 117, 122, 123), (119, 118, 123, 124), (142, 119, 124, 143), (124, 123, 128, 129), (143, 124, 129, 144), (94, 125, 120), (121, 120, 125, 126), (122, 121, 126, 127), (123, 122, 127, 128), (126, 125, 130, 131), (127, 126, 131, 132), (128, 127, 132, 133), (129, 128, 133, 134), (144, 129, 134, 145), (94, 130, 125), (153, 145, 134, 152), (154, 130, 94), (155, 131, 130, 154), (156, 132, 131, 155), (157, 133, 132, 156), (152, 134, 133, 157), (219, 220, 211, 164), (221, 158, 170), (158, 221, 234, 159), (159, 234, 222, 160), (160, 222, 233, 161), (233, 219, 164, 161), (160, 163, 166, 159), (161, 168, 163, 160), (164, 165, 168, 161), (164, 211, 212, 165), (158, 162, 170), (159, 166, 162, 158), (162, 171, 170), (166, 167, 171, 162), (163, 174, 167, 166), (168, 169, 174, 163), (165, 177, 169, 168), (212, 213, 177, 165), (169, 176, 175, 174), (177, 178, 176, 169), (213, 214, 178, 177), (171, 172, 170), (167, 173, 172, 171), (174, 175, 173, 167), (172, 179, 170), (173, 180, 179, 172), (175, 204, 180, 173), (176, 183, 204, 175), (178, 181, 183, 176), (214, 215, 181, 178), (183, 184, 189, 204), (181, 191, 184, 183), (215, 187, 191, 181), (179, 185, 170), (180, 182, 185, 179), (204, 189, 182, 180), (170, 185, 186), (182, 192, 186, 185), (189, 190, 192, 182), (184, 194, 190, 189), (191, 236, 194, 184), (187, 188, 236, 191), (236, 200, 195, 194), (188, 216, 200, 236), (170, 186, 196), (192, 193, 196, 186), (190, 198, 193, 192), (194, 195, 198, 190), (170, 196, 197), (193, 202, 197, 196), (198, 199, 202, 193), (195, 230, 199, 198), (200, 201, 230, 195), (216, 217, 201, 200), (201, 209, 231, 230), (217, 218, 209, 201), (170, 197, 205), (202, 203, 205, 197), (199, 207, 203, 202), (230, 231, 207, 199), (203, 225, 206, 205), (207, 208, 225, 203), (231, 228, 208, 207), (209, 210, 228, 231), (218, 223, 210, 209), (170, 205, 206), (224, 235, 210, 223), (232, 170, 206), (226, 232, 206, 225), (227, 226, 225, 208), (229, 227, 208, 228), (235, 229, 228, 210), (137, 213, 212, 136), (138, 214, 213, 137), (156, 227, 229, 157), (153, 224, 223, 145), (149, 234, 221, 148), (139, 215, 214, 138), (140, 187, 215, 139), (152, 235, 224, 153), (142, 216, 188, 141), (155, 226, 227, 156), (143, 217, 216, 142), (144, 218, 217, 143), (150, 222, 234, 149), (145, 223, 218, 144), (157, 229, 235, 152), (94, 170, 232, 154), (151, 233, 222, 150), (147, 220, 219, 146), (135, 211, 220, 147), (141, 188, 187, 140), (136, 212, 211, 135), (154, 232, 226, 155), (148, 221, 170, 94), (146, 219, 233, 151), (233, 222, 71, 72), (222, 234, 70, 71), (212, 211, 56, 57), (211, 220, 68, 56), (220, 219, 67, 68), (219, 233, 72, 67), (234, 221, 69, 70), (221, 170, 15, 69), (170, 232, 75, 15), (232, 226, 76, 75), (226, 227, 77, 76), (227, 229, 78, 77), (229, 235, 73, 78), (235, 224, 74, 73), (224, 223, 66, 74), (223, 218, 65, 66), (218, 217, 64, 65), (217, 216, 63, 64), (216, 188, 62, 63), (188, 187, 61, 62), (187, 215, 60, 61), (215, 214, 59, 60), (214, 213, 58, 59), (213, 212, 57, 58), (304, 305, 293, 241), (306, 237, 252), (237, 306, 307, 238), (238, 307, 308, 239), (239, 308, 309, 240), (309, 304, 241, 240), (239, 244, 243, 238), (240, 245, 244, 239), (241, 246, 245, 240), (241, 293, 294, 246), (237, 242, 252), (238, 243, 242, 237), (242, 247, 252), (243, 248, 247, 242), (244, 249, 248, 243), (245, 250, 249, 244), (246, 251, 250, 245), (294, 295, 251, 246), (250, 256, 255, 249), (251, 257, 256, 250), (295, 296, 257, 251), (247, 253, 252), (248, 254, 253, 247), (249, 255, 254, 248), (253, 258, 252), (254, 259, 258, 253), (255, 260, 259, 254), (256, 261, 260, 255), (257, 262, 261, 256), (296, 297, 262, 257), (261, 266, 265, 260), (262, 267, 266, 261), (297, 298, 267, 262), (258, 263, 252), (259, 264, 263, 258), (260, 265, 264, 259), (252, 263, 268), (264, 269, 268, 263), (265, 270, 269, 264), (266, 271, 270, 265), (267, 272, 271, 266), (298, 299, 272, 267), (272, 277, 276, 271), (299, 300, 277, 272), (252, 268, 273), (269, 274, 273, 268), (270, 275, 274, 269), (271, 276, 275, 270), (252, 273, 278), (274, 279, 278, 273), (275, 280, 279, 274), (276, 281, 280, 275), (277, 282, 281, 276), (300, 301, 282, 277), (282, 287, 286, 281), (301, 302, 287, 282), (252, 278, 283), (279, 284, 283, 278), (280, 285, 284, 279), (281, 286, 285, 280), (284, 289, 288, 283), (285, 290, 289, 284), (286, 291, 290, 285), (287, 292, 291, 286), (302, 303, 292, 287), (252, 283, 288), (311, 310, 292, 303), (312, 252, 288), (313, 312, 288, 289), (314, 313, 289, 290), (315, 314, 290, 291), (310, 315, 291, 292), (383, 384, 372, 320), (385, 316, 331), (316, 385, 386, 317), (317, 386, 387, 318), (318, 387, 388, 319), (388, 383, 320, 319), (318, 323, 322, 317), (319, 324, 323, 318), (320, 325, 324, 319), (320, 372, 373, 325), (316, 321, 331), (317, 322, 321, 316), (321, 326, 331), (322, 327, 326, 321), (323, 328, 327, 322), (324, 329, 328, 323), (325, 330, 329, 324), (373, 374, 330, 325), (329, 335, 334, 328), (330, 336, 335, 329), (374, 375, 336, 330), (326, 332, 331), (327, 333, 332, 326), (328, 334, 333, 327), (332, 337, 331), (333, 338, 337, 332), (334, 339, 338, 333), (335, 340, 339, 334), (336, 341, 340, 335), (375, 376, 341, 336), (340, 345, 344, 339), (341, 346, 345, 340), (376, 377, 346, 341), (337, 342, 331), (338, 343, 342, 337), (339, 344, 343, 338), (331, 342, 347), (343, 348, 347, 342), (344, 349, 348, 343), (345, 350, 349, 344), (346, 351, 350, 345), (377, 378, 351, 346), (351, 356, 355, 350), (378, 379, 356, 351), (331, 347, 352), (348, 353, 352, 347), (349, 354, 353, 348), (350, 355, 354, 349), (331, 352, 357), (353, 358, 357, 352), (354, 359, 358, 353), (355, 360, 359, 354), (356, 361, 360, 355), (379, 380, 361, 356), (361, 366, 365, 360), (380, 381, 366, 361), (331, 357, 362), (358, 363, 362, 357), (359, 364, 363, 358), (360, 365, 364, 359), (363, 368, 367, 362), (364, 369, 368, 363), (365, 370, 369, 364), (366, 371, 370, 365), (381, 382, 371, 366), (331, 362, 367), (390, 389, 371, 382), (391, 331, 367), (392, 391, 367, 368), (393, 392, 368, 369), (394, 393, 369, 370), (389, 394, 370, 371), (456, 401, 448, 457), (458, 407, 395), (395, 396, 471, 458), (396, 397, 459, 471), (397, 398, 470, 459), (470, 398, 401, 456), (397, 396, 403, 400), (398, 397, 400, 405), (401, 398, 405, 402), (401, 402, 449, 448), (395, 407, 399), (396, 395, 399, 403), (399, 407, 408), (403, 399, 408, 404), (400, 403, 404, 411), (405, 400, 411, 406), (402, 405, 406, 414), (449, 402, 414, 450), (406, 411, 412, 413), (414, 406, 413, 415), (450, 414, 415, 451), (408, 407, 409), (404, 408, 409, 410), (411, 404, 410, 412), (409, 407, 416), (410, 409, 416, 417), (412, 410, 417, 441), (413, 412, 441, 420), (415, 413, 420, 418), (451, 415, 418, 452), (420, 441, 426, 421), (418, 420, 421, 428), (452, 418, 428, 424), (416, 407, 422), (417, 416, 422, 419), (441, 417, 419, 426), (407, 423, 422), (419, 422, 423, 429), (426, 419, 429, 427), (421, 426, 427, 431), (428, 421, 431, 473), (424, 428, 473, 425), (473, 431, 432, 437), (425, 473, 437, 453), (407, 433, 423), (429, 423, 433, 430), (427, 429, 430, 435), (431, 427, 435, 432), (407, 434, 433), (430, 433, 434, 439), (435, 430, 439, 436), (432, 435, 436, 467), (437, 432, 467, 438), (453, 437, 438, 454), (438, 467, 468, 446), (454, 438, 446, 455), (407, 442, 434), (439, 434, 442, 440), (436, 439, 440, 444), (467, 436, 444, 468), (440, 442, 443, 462), (444, 440, 462, 445), (468, 444, 445, 465), (446, 468, 465, 447), (455, 446, 447, 460), (407, 443, 442), (461, 460, 447, 472), (469, 443, 407), (463, 462, 443, 469), (464, 445, 462, 463), (466, 465, 445, 464), (472, 447, 465, 466), (374, 373, 449, 450), (375, 374, 450, 451), (393, 394, 466, 464), (390, 382, 460, 461), (386, 385, 458, 471), (376, 375, 451, 452), (377, 376, 452, 424), (389, 390, 461, 472), (379, 378, 425, 453), (392, 393, 464, 463), (380, 379, 453, 454), (381, 380, 454, 455), (387, 386, 471, 459), (382, 381, 455, 460), (394, 389, 472, 466), (331, 391, 469, 407), (388, 387, 459, 470), (384, 383, 456, 457), (372, 384, 457, 448), (378, 377, 424, 425), (373, 372, 448, 449), (391, 392, 463, 469), (385, 331, 407, 458), (383, 388, 470, 456), (470, 309, 308, 459), (459, 308, 307, 471), (449, 294, 293, 448), (448, 293, 305, 457), (457, 305, 304, 456), (456, 304, 309, 470), (471, 307, 306, 458), (458, 306, 252, 407), (407, 252, 312, 469), (469, 312, 313, 463), (463, 313, 314, 464), (464, 314, 315, 466), (466, 315, 310, 472), (472, 310, 311, 461), (461, 311, 303, 460), (460, 303, 302, 455), (455, 302, 301, 454), (454, 301, 300, 453), (453, 300, 299, 425), (425, 299, 298, 424), (424, 298, 297, 452), (452, 297, 296, 451), (451, 296, 295, 450), (450, 295, 294, 449)])
_uv = me_sphere_002.uv_layers.new(name='UVMap')
_uv.uv.foreach_set('vector', [0.6805, 0.6875, 0.6562, 0.6875, 0.6562, 0.6676, 0.6805, 0.6676, 0.6805, 0.9375, 0.6719, 1.0, 0.6562, 0.9375, 0.6562, 0.9375, 0.6562, 0.875, 0.6805, 0.875, 0.6805, 0.9375, 0.6562, 0.875, 0.6562, 0.8125, 0.6805, 0.8125, 0.6805, 0.875, 0.6562, 0.8125, 0.6562, 0.75, 0.6805, 0.75, 0.6805, 0.8125, 0.6805, 0.75, 0.6562, 0.75, 0.6562, 0.6875, 0.6805, 0.6875, 0.6562, 0.8125, 0.6562, 0.875, 0.625, 0.875, 0.625, 0.8125, 0.6562, 0.75, 0.6562, 0.8125, 0.625, 0.8125, 0.625, 0.75, 0.6562, 0.6875, 0.6562, 0.75, 0.625, 0.75, 0.625, 0.6875, 0.6562, 0.6875, 0.625, 0.6875, 0.625, 0.6676, 0.6562, 0.6676, 0.6562, 0.9375, 0.6406, 1.0, 0.625, 0.9375, 0.6562, 0.875, 0.6562, 0.9375, 0.625, 0.9375, 0.625, 0.875, 0.625, 0.9375, 0.6094, 1.0, 0.5938, 0.9375, 0.625, 0.875, 0.625, 0.9375, 0.5938, 0.9375, 0.5938, 0.875, 0.625, 0.8125, 0.625, 0.875, 0.5938, 0.875, 0.5938, 0.8125, 0.625, 0.75, 0.625, 0.8125, 0.5938, 0.8125, 0.5938, 0.75, 0.625, 0.6875, 0.625, 0.75, 0.5938, 0.75, 0.5938, 0.6875, 0.625, 0.6676, 0.625, 0.6875, 0.5938, 0.6875, 0.5938, 0.6676, 0.5938, 0.75, 0.5938, 0.8125, 0.5625, 0.8125, 0.5625, 0.75, 0.5938, 0.6875, 0.5938, 0.75, 0.5625, 0.75, 0.5625, 0.6875, 0.5938, 0.6676, 0.5938, 0.6875, 0.5625, 0.6875, 0.5625, 0.6676, 0.5938, 0.9375, 0.5781, 1.0, 0.5625, 0.9375, 0.5938, 0.875, 0.5938, 0.9375, 0.5625, 0.9375, 0.5625, 0.875, 0.5938, 0.8125, 0.5938, 0.875, 0.5625, 0.875, 0.5625, 0.8125, 0.5625, 0.9375, 0.5469, 1.0, 0.5312, 0.9375, 0.5625, 0.875, 0.5625, 0.9375, 0.5312, 0.9375, 0.5312, 0.875, 0.5625, 0.8125, 0.5625, 0.875, 0.5312, 0.875, 0.5312, 0.8125, 0.5625, 0.75, 0.5625, 0.8125, 0.5312, 0.8125, 0.5312, 0.75, 0.5625, 0.6875, 0.5625, 0.75, 0.5312, 0.75, 0.5312, 0.6875, 0.5625, 0.6676, 0.5625, 0.6875, 0.5312, 0.6875, 0.5312, 0.6676, 0.5312, 0.75, 0.5312, 0.8125, 0.5, 0.8125, 0.5, 0.75, 0.5312, 0.6875, 0.5312, 0.75, 0.5, 0.75, 0.5, 0.6875, 0.5312, 0.6676, 0.5312, 0.6875, 0.5, 0.6875, 0.5, 0.6676, 0.5312, 0.9375, 0.5156, 1.0, 0.5, 0.9375, 0.5312, 0.875, 0.5312, 0.9375, 0.5, 0.9375, 0.5, 0.875, 0.5312, 0.8125, 0.5312, 0.875, 0.5, 0.875, 0.5, 0.8125, 0.4844, 1.0, 0.4688, 0.9375, 0.5, 0.9375, 0.5, 0.875, 0.5, 0.9375, 0.4688, 0.9375, 0.4688, 0.875, 0.5, 0.8125, 0.5, 0.875, 0.4688, 0.875, 0.4688, 0.8125, 0.5, 0.75, 0.5, 0.8125, 0.4688, 0.8125, 0.4688, 0.75, 0.5, 0.6875, 0.5, 0.75, 0.4688, 0.75, 0.4687, 0.6875, 0.5, 0.6676, 0.5, 0.6875, 0.4687, 0.6875, 0.4688, 0.6676, 0.4687, 0.6875, 0.4688, 0.75, 0.4375, 0.75, 0.4375, 0.6875, 0.4688, 0.6676, 0.4687, 0.6875, 0.4375, 0.6875, 0.4375, 0.6676, 0.4531, 1.0, 0.4375, 0.9375, 0.4688, 0.9375, 0.4688, 0.875, 0.4688, 0.9375, 0.4375, 0.9375, 0.4375, 0.875, 0.4688, 0.8125, 0.4688, 0.875, 0.4375, 0.875, 0.4375, 0.8125, 0.4688, 0.75, 0.4688, 0.8125, 0.4375, 0.8125, 0.4375, 0.75, 0.4219, 1.0, 0.4062, 0.9375, 0.4375, 0.9375, 0.4375, 0.875, 0.4375, 0.9375, 0.4062, 0.9375, 0.4062, 0.875, 0.4375, 0.8125, 0.4375, 0.875, 0.4062, 0.875, 0.4062, 0.8125, 0.4375, 0.75, 0.4375, 0.8125, 0.4062, 0.8125, 0.4062, 0.75, 0.4375, 0.6875, 0.4375, 0.75, 0.4062, 0.75, 0.4062, 0.6875, 0.4375, 0.6676, 0.4375, 0.6875, 0.4062, 0.6875, 0.4062, 0.6676, 0.4062, 0.6875, 0.4062, 0.75, 0.375, 0.75, 0.375, 0.6875, 0.4062, 0.6676, 0.4062, 0.6875, 0.375, 0.6875, 0.375, 0.6676, 0.3906, 1.0, 0.375, 0.9375, 0.4062, 0.9375, 0.4062, 0.875, 0.4062, 0.9375, 0.375, 0.9375, 0.375, 0.875, 0.4062, 0.8125, 0.4062, 0.875, 0.375, 0.875, 0.375, 0.8125, 0.4062, 0.75, 0.4062, 0.8125, 0.375, 0.8125, 0.375, 0.75, 0.375, 0.875, 0.375, 0.9375, 0.3438, 0.9375, 0.3438, 0.875, 0.375, 0.8125, 0.375, 0.875, 0.3438, 0.875, 0.3438, 0.8125, 0.375, 0.75, 0.375, 0.8125, 0.3438, 0.8125, 0.3438, 0.75, 0.375, 0.6875, 0.375, 0.75, 0.3438, 0.75, 0.3438, 0.6875, 0.375, 0.6676, 0.375, 0.6875, 0.3438, 0.6875, 0.3438, 0.6676, 0.3594, 1.0, 0.3438, 0.9375, 0.375, 0.9375, 0.3195, 0.6676, 0.3438, 0.6676, 0.3438, 0.6875, 0.3195, 0.6875, 0.3195, 0.9375, 0.3438, 0.9375, 0.3281, 1.0, 0.3195, 0.875, 0.3438, 0.875, 0.3438, 0.9375, 0.3195, 0.9375, 0.3195, 0.8125, 0.3438, 0.8125, 0.3438, 0.875, 0.3195, 0.875, 0.3195, 0.75, 0.3438, 0.75, 0.3438, 0.8125, 0.3195, 0.8125, 0.3195, 0.6875, 0.3438, 0.6875, 0.3438, 0.75, 0.3195, 0.75, 0.6805, 0.6875, 0.6562, 0.6875, 0.6562, 0.6676, 0.6805, 0.6676, 0.6805, 0.9375, 0.6719, 1.0, 0.6562, 0.9375, 0.6562, 0.9375, 0.6562, 0.875, 0.6805, 0.875, 0.6805, 0.9375, 0.6562, 0.875, 0.6562, 0.8125, 0.6805, 0.8125, 0.6805, 0.875, 0.6562, 0.8125, 0.6562, 0.75, 0.6805, 0.75, 0.6805, 0.8125, 0.6805, 0.75, 0.6562, 0.75, 0.6562, 0.6875, 0.6805, 0.6875, 0.6562, 0.8125, 0.6562, 0.875, 0.625, 0.875, 0.625, 0.8125, 0.6562, 0.75, 0.6562, 0.8125, 0.625, 0.8125, 0.625, 0.75, 0.6562, 0.6875, 0.6562, 0.75, 0.625, 0.75, 0.625, 0.6875, 0.6562, 0.6875, 0.625, 0.6875, 0.625, 0.6676, 0.6562, 0.6676, 0.6562, 0.9375, 0.6406, 1.0, 0.625, 0.9375, 0.6562, 0.875, 0.6562, 0.9375, 0.625, 0.9375, 0.625, 0.875, 0.625, 0.9375, 0.6094, 1.0, 0.5938, 0.9375, 0.625, 0.875, 0.625, 0.9375, 0.5938, 0.9375, 0.5938, 0.875, 0.625, 0.8125, 0.625, 0.875, 0.5938, 0.875, 0.5938, 0.8125, 0.625, 0.75, 0.625, 0.8125, 0.5938, 0.8125, 0.5938, 0.75, 0.625, 0.6875, 0.625, 0.75, 0.5938, 0.75, 0.5938, 0.6875, 0.625, 0.6676, 0.625, 0.6875, 0.5938, 0.6875, 0.5938, 0.6676, 0.5938, 0.75, 0.5938, 0.8125, 0.5625, 0.8125, 0.5625, 0.75, 0.5938, 0.6875, 0.5938, 0.75, 0.5625, 0.75, 0.5625, 0.6875, 0.5938, 0.6676, 0.5938, 0.6875, 0.5625, 0.6875, 0.5625, 0.6676, 0.5938, 0.9375, 0.5781, 1.0, 0.5625, 0.9375, 0.5938, 0.875, 0.5938, 0.9375, 0.5625, 0.9375, 0.5625, 0.875, 0.5938, 0.8125, 0.5938, 0.875, 0.5625, 0.875, 0.5625, 0.8125, 0.5625, 0.9375, 0.5469, 1.0, 0.5312, 0.9375, 0.5625, 0.875, 0.5625, 0.9375, 0.5312, 0.9375, 0.5312, 0.875, 0.5625, 0.8125, 0.5625, 0.875, 0.5312, 0.875, 0.5312, 0.8125, 0.5625, 0.75, 0.5625, 0.8125, 0.5312, 0.8125, 0.5312, 0.75, 0.5625, 0.6875, 0.5625, 0.75, 0.5312, 0.75, 0.5312, 0.6875, 0.5625, 0.6676, 0.5625, 0.6875, 0.5312, 0.6875, 0.5312, 0.6676, 0.5312, 0.75, 0.5312, 0.8125, 0.5, 0.8125, 0.5, 0.75, 0.5312, 0.6875, 0.5312, 0.75, 0.5, 0.75, 0.5, 0.6875, 0.5312, 0.6676, 0.5312, 0.6875, 0.5, 0.6875, 0.5, 0.6676, 0.5312, 0.9375, 0.5156, 1.0, 0.5, 0.9375, 0.5312, 0.875, 0.5312, 0.9375, 0.5, 0.9375, 0.5, 0.875, 0.5312, 0.8125, 0.5312, 0.875, 0.5, 0.875, 0.5, 0.8125, 0.4844, 1.0, 0.4688, 0.9375, 0.5, 0.9375, 0.5, 0.875, 0.5, 0.9375, 0.4688, 0.9375, 0.4688, 0.875, 0.5, 0.8125, 0.5, 0.875, 0.4688, 0.875, 0.4688, 0.8125, 0.5, 0.75, 0.5, 0.8125, 0.4688, 0.8125, 0.4688, 0.75, 0.5, 0.6875, 0.5, 0.75, 0.4688, 0.75, 0.4687, 0.6875, 0.5, 0.6676, 0.5, 0.6875, 0.4687, 0.6875, 0.4688, 0.6676, 0.4687, 0.6875, 0.4688, 0.75, 0.4375, 0.75, 0.4375, 0.6875, 0.4688, 0.6676, 0.4687, 0.6875, 0.4375, 0.6875, 0.4375, 0.6676, 0.4531, 1.0, 0.4375, 0.9375, 0.4688, 0.9375, 0.4688, 0.875, 0.4688, 0.9375, 0.4375, 0.9375, 0.4375, 0.875, 0.4688, 0.8125, 0.4688, 0.875, 0.4375, 0.875, 0.4375, 0.8125, 0.4688, 0.75, 0.4688, 0.8125, 0.4375, 0.8125, 0.4375, 0.75, 0.4219, 1.0, 0.4062, 0.9375, 0.4375, 0.9375, 0.4375, 0.875, 0.4375, 0.9375, 0.4062, 0.9375, 0.4062, 0.875, 0.4375, 0.8125, 0.4375, 0.875, 0.4062, 0.875, 0.4062, 0.8125, 0.4375, 0.75, 0.4375, 0.8125, 0.4062, 0.8125, 0.4062, 0.75, 0.4375, 0.6875, 0.4375, 0.75, 0.4062, 0.75, 0.4062, 0.6875, 0.4375, 0.6676, 0.4375, 0.6875, 0.4062, 0.6875, 0.4062, 0.6676, 0.4062, 0.6875, 0.4062, 0.75, 0.375, 0.75, 0.375, 0.6875, 0.4062, 0.6676, 0.4062, 0.6875, 0.375, 0.6875, 0.375, 0.6676, 0.3906, 1.0, 0.375, 0.9375, 0.4062, 0.9375, 0.4062, 0.875, 0.4062, 0.9375, 0.375, 0.9375, 0.375, 0.875, 0.4062, 0.8125, 0.4062, 0.875, 0.375, 0.875, 0.375, 0.8125, 0.4062, 0.75, 0.4062, 0.8125, 0.375, 0.8125, 0.375, 0.75, 0.375, 0.875, 0.375, 0.9375, 0.3438, 0.9375, 0.3438, 0.875, 0.375, 0.8125, 0.375, 0.875, 0.3438, 0.875, 0.3438, 0.8125, 0.375, 0.75, 0.375, 0.8125, 0.3438, 0.8125, 0.3438, 0.75, 0.375, 0.6875, 0.375, 0.75, 0.3438, 0.75, 0.3438, 0.6875, 0.375, 0.6676, 0.375, 0.6875, 0.3438, 0.6875, 0.3438, 0.6676, 0.3594, 1.0, 0.3438, 0.9375, 0.375, 0.9375, 0.3195, 0.6676, 0.3438, 0.6676, 0.3438, 0.6875, 0.3195, 0.6875, 0.3195, 0.9375, 0.3438, 0.9375, 0.3281, 1.0, 0.3195, 0.875, 0.3438, 0.875, 0.3438, 0.9375, 0.3195, 0.9375, 0.3195, 0.8125, 0.3438, 0.8125, 0.3438, 0.875, 0.3195, 0.875, 0.3195, 0.75, 0.3438, 0.75, 0.3438, 0.8125, 0.3195, 0.8125, 0.3195, 0.6875, 0.3438, 0.6875, 0.3438, 0.75, 0.3195, 0.75, 0.6805, 0.6875, 0.6805, 0.6676, 0.6562, 0.6676, 0.6562, 0.6875, 0.6805, 0.9375, 0.6562, 0.9375, 0.6719, 1.0, 0.6562, 0.9375, 0.6805, 0.9375, 0.6805, 0.875, 0.6562, 0.875, 0.6562, 0.875, 0.6805, 0.875, 0.6805, 0.8125, 0.6562, 0.8125, 0.6562, 0.8125, 0.6805, 0.8125, 0.6805, 0.75, 0.6562, 0.75, 0.6805, 0.75, 0.6805, 0.6875, 0.6562, 0.6875, 0.6562, 0.75, 0.6562, 0.8125, 0.625, 0.8125, 0.625, 0.875, 0.6562, 0.875, 0.6562, 0.75, 0.625, 0.75, 0.625, 0.8125, 0.6562, 0.8125, 0.6562, 0.6875, 0.625, 0.6875, 0.625, 0.75, 0.6562, 0.75, 0.6562, 0.6875, 0.6562, 0.6676, 0.625, 0.6676, 0.625, 0.6875, 0.6562, 0.9375, 0.625, 0.9375, 0.6406, 1.0, 0.6562, 0.875, 0.625, 0.875, 0.625, 0.9375, 0.6562, 0.9375, 0.625, 0.9375, 0.5938, 0.9375, 0.6094, 1.0, 0.625, 0.875, 0.5938, 0.875, 0.5938, 0.9375, 0.625, 0.9375, 0.625, 0.8125, 0.5938, 0.8125, 0.5938, 0.875, 0.625, 0.875, 0.625, 0.75, 0.5938, 0.75, 0.5938, 0.8125, 0.625, 0.8125, 0.625, 0.6875, 0.5938, 0.6875, 0.5938, 0.75, 0.625, 0.75, 0.625, 0.6676, 0.5938, 0.6676, 0.5938, 0.6875, 0.625, 0.6875, 0.5938, 0.75, 0.5625, 0.75, 0.5625, 0.8125, 0.5938, 0.8125, 0.5938, 0.6875, 0.5625, 0.6875, 0.5625, 0.75, 0.5938, 0.75, 0.5938, 0.6676, 0.5625, 0.6676, 0.5625, 0.6875, 0.5938, 0.6875, 0.5938, 0.9375, 0.5625, 0.9375, 0.5781, 1.0, 0.5938, 0.875, 0.5625, 0.875, 0.5625, 0.9375, 0.5938, 0.9375, 0.5938, 0.8125, 0.5625, 0.8125, 0.5625, 0.875, 0.5938, 0.875, 0.5625, 0.9375, 0.5312, 0.9375, 0.5469, 1.0, 0.5625, 0.875, 0.5312, 0.875, 0.5312, 0.9375, 0.5625, 0.9375, 0.5625, 0.8125, 0.5312, 0.8125, 0.5312, 0.875, 0.5625, 0.875, 0.5625, 0.75, 0.5312, 0.75, 0.5312, 0.8125, 0.5625, 0.8125, 0.5625, 0.6875, 0.5312, 0.6875, 0.5312, 0.75, 0.5625, 0.75, 0.5625, 0.6676, 0.5312, 0.6676, 0.5312, 0.6875, 0.5625, 0.6875, 0.5312, 0.75, 0.5, 0.75, 0.5, 0.8125, 0.5312, 0.8125, 0.5312, 0.6875, 0.5, 0.6875, 0.5, 0.75, 0.5312, 0.75, 0.5312, 0.6676, 0.5, 0.6676, 0.5, 0.6875, 0.5312, 0.6875, 0.5312, 0.9375, 0.5, 0.9375, 0.5156, 1.0, 0.5312, 0.875, 0.5, 0.875, 0.5, 0.9375, 0.5312, 0.9375, 0.5312, 0.8125, 0.5, 0.8125, 0.5, 0.875, 0.5312, 0.875, 0.4844, 1.0, 0.5, 0.9375, 0.4688, 0.9375, 0.5, 0.875, 0.4688, 0.875, 0.4688, 0.9375, 0.5, 0.9375, 0.5, 0.8125, 0.4688, 0.8125, 0.4688, 0.875, 0.5, 0.875, 0.5, 0.75, 0.4688, 0.75, 0.4688, 0.8125, 0.5, 0.8125, 0.5, 0.6875, 0.4687, 0.6875, 0.4688, 0.75, 0.5, 0.75, 0.5, 0.6676, 0.4688, 0.6676, 0.4687, 0.6875, 0.5, 0.6875, 0.4687, 0.6875, 0.4375, 0.6875, 0.4375, 0.75, 0.4688, 0.75, 0.4688, 0.6676, 0.4375, 0.6676, 0.4375, 0.6875, 0.4687, 0.6875, 0.4531, 1.0, 0.4688, 0.9375, 0.4375, 0.9375, 0.4688, 0.875, 0.4375, 0.875, 0.4375, 0.9375, 0.4688, 0.9375, 0.4688, 0.8125, 0.4375, 0.8125, 0.4375, 0.875, 0.4688, 0.875, 0.4688, 0.75, 0.4375, 0.75, 0.4375, 0.8125, 0.4688, 0.8125, 0.4219, 1.0, 0.4375, 0.9375, 0.4062, 0.9375, 0.4375, 0.875, 0.4062, 0.875, 0.4062, 0.9375, 0.4375, 0.9375, 0.4375, 0.8125, 0.4062, 0.8125, 0.4062, 0.875, 0.4375, 0.875, 0.4375, 0.75, 0.4062, 0.75, 0.4062, 0.8125, 0.4375, 0.8125, 0.4375, 0.6875, 0.4062, 0.6875, 0.4062, 0.75, 0.4375, 0.75, 0.4375, 0.6676, 0.4062, 0.6676, 0.4062, 0.6875, 0.4375, 0.6875, 0.4062, 0.6875, 0.375, 0.6875, 0.375, 0.75, 0.4062, 0.75, 0.4062, 0.6676, 0.375, 0.6676, 0.375, 0.6875, 0.4062, 0.6875, 0.3906, 1.0, 0.4062, 0.9375, 0.375, 0.9375, 0.4062, 0.875, 0.375, 0.875, 0.375, 0.9375, 0.4062, 0.9375, 0.4062, 0.8125, 0.375, 0.8125, 0.375, 0.875, 0.4062, 0.875, 0.4062, 0.75, 0.375, 0.75, 0.375, 0.8125, 0.4062, 0.8125, 0.375, 0.875, 0.3438, 0.875, 0.3438, 0.9375, 0.375, 0.9375, 0.375, 0.8125, 0.3438, 0.8125, 0.3438, 0.875, 0.375, 0.875, 0.375, 0.75, 0.3438, 0.75, 0.3438, 0.8125, 0.375, 0.8125, 0.375, 0.6875, 0.3438, 0.6875, 0.3438, 0.75, 0.375, 0.75, 0.375, 0.6676, 0.3438, 0.6676, 0.3438, 0.6875, 0.375, 0.6875, 0.3594, 1.0, 0.375, 0.9375, 0.3438, 0.9375, 0.3195, 0.6676, 0.3195, 0.6875, 0.3438, 0.6875, 0.3438, 0.6676, 0.3195, 0.9375, 0.3281, 1.0, 0.3438, 0.9375, 0.3195, 0.875, 0.3195, 0.9375, 0.3438, 0.9375, 0.3438, 0.875, 0.3195, 0.8125, 0.3195, 0.875, 0.3438, 0.875, 0.3438, 0.8125, 0.3195, 0.75, 0.3195, 0.8125, 0.3438, 0.8125, 0.3438, 0.75, 0.3195, 0.6875, 0.3195, 0.75, 0.3438, 0.75, 0.3438, 0.6875, 0.5938, 0.6676, 0.5938, 0.6676, 0.625, 0.6676, 0.625, 0.6676, 0.5625, 0.6676, 0.5625, 0.6676, 0.5938, 0.6676, 0.5938, 0.6676, 0.3195, 0.8125, 0.3195, 0.8125, 0.3195, 0.75, 0.3195, 0.75, 0.3195, 0.6676, 0.3195, 0.6676, 0.3438, 0.6676, 0.3438, 0.6676, 0.6805, 0.875, 0.6805, 0.875, 0.6805, 0.9375, 0.6805, 0.9375, 0.5312, 0.6676, 0.5312, 0.6676, 0.5625, 0.6676, 0.5625, 0.6676, 0.5, 0.6676, 0.5, 0.6676, 0.5312, 0.6676, 0.5312, 0.6676, 0.3195, 0.6875, 0.3195, 0.6875, 0.3195, 0.6676, 0.3195, 0.6676, 0.4375, 0.6676, 0.4375, 0.6676, 0.4688, 0.6676, 0.4688, 0.6676, 0.3195, 0.875, 0.3195, 0.875, 0.3195, 0.8125, 0.3195, 0.8125, 0.4062, 0.6676, 0.4062, 0.6676, 0.4375, 0.6676, 0.4375, 0.6676, 0.375, 0.6676, 0.375, 0.6676, 0.4062, 0.6676, 0.4062, 0.6676, 0.6805, 0.8125, 0.6805, 0.8125, 0.6805, 0.875, 0.6805, 0.875, 0.3438, 0.6676, 0.3438, 0.6676, 0.375, 0.6676, 0.375, 0.6676, 0.3195, 0.75, 0.3195, 0.75, 0.3195, 0.6875, 0.3195, 0.6875, 0.3281, 1.0, 0.3281, 1.0, 0.3195, 0.9375, 0.3195, 0.9375, 0.6805, 0.75, 0.6805, 0.75, 0.6805, 0.8125, 0.6805, 0.8125, 0.6805, 0.6676, 0.6805, 0.6676, 0.6805, 0.6875, 0.6805, 0.6875, 0.6562, 0.6676, 0.6562, 0.6676, 0.6805, 0.6676, 0.6805, 0.6676, 0.4688, 0.6676, 0.4688, 0.6676, 0.5, 0.6676, 0.5, 0.6676, 0.625, 0.6676, 0.625, 0.6676, 0.6562, 0.6676, 0.6562, 0.6676, 0.3195, 0.9375, 0.3195, 0.9375, 0.3195, 0.875, 0.3195, 0.875, 0.6805, 0.9375, 0.6805, 0.9375, 0.6719, 1.0, 0.6719, 1.0, 0.6805, 0.6875, 0.6805, 0.6875, 0.6805, 0.75, 0.6805, 0.75, 0.6805, 0.75, 0.6805, 0.8125, 0.6805, 0.8125, 0.6805, 0.75, 0.6805, 0.8125, 0.6805, 0.875, 0.6805, 0.875, 0.6805, 0.8125, 0.625, 0.6676, 0.6562, 0.6676, 0.6562, 0.6676, 0.625, 0.6676, 0.6562, 0.6676, 0.6805, 0.6676, 0.6805, 0.6676, 0.6562, 0.6676, 0.6805, 0.6676, 0.6805, 0.6875, 0.6805, 0.6875, 0.6805, 0.6676, 0.6805, 0.6875, 0.6805, 0.75, 0.6805, 0.75, 0.6805, 0.6875, 0.6805, 0.875, 0.6805, 0.9375, 0.6805, 0.9375, 0.6805, 0.875, 0.6805, 0.9375, 0.6719, 1.0, 0.6719, 1.0, 0.6805, 0.9375, 0.3281, 1.0, 0.3195, 0.9375, 0.3195, 0.9375, 0.3281, 1.0, 0.3195, 0.9375, 0.3195, 0.875, 0.3195, 0.875, 0.3195, 0.9375, 0.3195, 0.875, 0.3195, 0.8125, 0.3195, 0.8125, 0.3195, 0.875, 0.3195, 0.8125, 0.3195, 0.75, 0.3195, 0.75, 0.3195, 0.8125, 0.3195, 0.75, 0.3195, 0.6875, 0.3195, 0.6875, 0.3195, 0.75, 0.3195, 0.6875, 0.3195, 0.6676, 0.3195, 0.6676, 0.3195, 0.6875, 0.3195, 0.6676, 0.3438, 0.6676, 0.3438, 0.6676, 0.3195, 0.6676, 0.3438, 0.6676, 0.375, 0.6676, 0.375, 0.6676, 0.3438, 0.6676, 0.375, 0.6676, 0.4062, 0.6676, 0.4062, 0.6676, 0.375, 0.6676, 0.4062, 0.6676, 0.4375, 0.6676, 0.4375, 0.6676, 0.4062, 0.6676, 0.4375, 0.6676, 0.4688, 0.6676, 0.4688, 0.6676, 0.4375, 0.6676, 0.4688, 0.6676, 0.5, 0.6676, 0.5, 0.6676, 0.4688, 0.6676, 0.5, 0.6676, 0.5312, 0.6676, 0.5312, 0.6676, 0.5, 0.6676, 0.5312, 0.6676, 0.5625, 0.6676, 0.5625, 0.6676, 0.5312, 0.6676, 0.5625, 0.6676, 0.5938, 0.6676, 0.5938, 0.6676, 0.5625, 0.6676, 0.5938, 0.6676, 0.625, 0.6676, 0.625, 0.6676, 0.5938, 0.6676, 0.6805, 0.6875, 0.6805, 0.6676, 0.6562, 0.6676, 0.6562, 0.6875, 0.6805, 0.9375, 0.6562, 0.9375, 0.6719, 1.0, 0.6562, 0.9375, 0.6805, 0.9375, 0.6805, 0.875, 0.6562, 0.875, 0.6562, 0.875, 0.6805, 0.875, 0.6805, 0.8125, 0.6562, 0.8125, 0.6562, 0.8125, 0.6805, 0.8125, 0.6805, 0.75, 0.6562, 0.75, 0.6805, 0.75, 0.6805, 0.6875, 0.6562, 0.6875, 0.6562, 0.75, 0.6562, 0.8125, 0.625, 0.8125, 0.625, 0.875, 0.6562, 0.875, 0.6562, 0.75, 0.625, 0.75, 0.625, 0.8125, 0.6562, 0.8125, 0.6562, 0.6875, 0.625, 0.6875, 0.625, 0.75, 0.6562, 0.75, 0.6562, 0.6875, 0.6562, 0.6676, 0.625, 0.6676, 0.625, 0.6875, 0.6562, 0.9375, 0.625, 0.9375, 0.6406, 1.0, 0.6562, 0.875, 0.625, 0.875, 0.625, 0.9375, 0.6562, 0.9375, 0.625, 0.9375, 0.5938, 0.9375, 0.6094, 1.0, 0.625, 0.875, 0.5938, 0.875, 0.5938, 0.9375, 0.625, 0.9375, 0.625, 0.8125, 0.5938, 0.8125, 0.5938, 0.875, 0.625, 0.875, 0.625, 0.75, 0.5938, 0.75, 0.5938, 0.8125, 0.625, 0.8125, 0.625, 0.6875, 0.5938, 0.6875, 0.5938, 0.75, 0.625, 0.75, 0.625, 0.6676, 0.5938, 0.6676, 0.5938, 0.6875, 0.625, 0.6875, 0.5938, 0.75, 0.5625, 0.75, 0.5625, 0.8125, 0.5938, 0.8125, 0.5938, 0.6875, 0.5625, 0.6875, 0.5625, 0.75, 0.5938, 0.75, 0.5938, 0.6676, 0.5625, 0.6676, 0.5625, 0.6875, 0.5938, 0.6875, 0.5938, 0.9375, 0.5625, 0.9375, 0.5781, 1.0, 0.5938, 0.875, 0.5625, 0.875, 0.5625, 0.9375, 0.5938, 0.9375, 0.5938, 0.8125, 0.5625, 0.8125, 0.5625, 0.875, 0.5938, 0.875, 0.5625, 0.9375, 0.5312, 0.9375, 0.5469, 1.0, 0.5625, 0.875, 0.5312, 0.875, 0.5312, 0.9375, 0.5625, 0.9375, 0.5625, 0.8125, 0.5312, 0.8125, 0.5312, 0.875, 0.5625, 0.875, 0.5625, 0.75, 0.5312, 0.75, 0.5312, 0.8125, 0.5625, 0.8125, 0.5625, 0.6875, 0.5312, 0.6875, 0.5312, 0.75, 0.5625, 0.75, 0.5625, 0.6676, 0.5312, 0.6676, 0.5312, 0.6875, 0.5625, 0.6875, 0.5312, 0.75, 0.5, 0.75, 0.5, 0.8125, 0.5312, 0.8125, 0.5312, 0.6875, 0.5, 0.6875, 0.5, 0.75, 0.5312, 0.75, 0.5312, 0.6676, 0.5, 0.6676, 0.5, 0.6875, 0.5312, 0.6875, 0.5312, 0.9375, 0.5, 0.9375, 0.5156, 1.0, 0.5312, 0.875, 0.5, 0.875, 0.5, 0.9375, 0.5312, 0.9375, 0.5312, 0.8125, 0.5, 0.8125, 0.5, 0.875, 0.5312, 0.875, 0.4844, 1.0, 0.5, 0.9375, 0.4688, 0.9375, 0.5, 0.875, 0.4688, 0.875, 0.4688, 0.9375, 0.5, 0.9375, 0.5, 0.8125, 0.4688, 0.8125, 0.4688, 0.875, 0.5, 0.875, 0.5, 0.75, 0.4688, 0.75, 0.4688, 0.8125, 0.5, 0.8125, 0.5, 0.6875, 0.4687, 0.6875, 0.4688, 0.75, 0.5, 0.75, 0.5, 0.6676, 0.4688, 0.6676, 0.4687, 0.6875, 0.5, 0.6875, 0.4687, 0.6875, 0.4375, 0.6875, 0.4375, 0.75, 0.4688, 0.75, 0.4688, 0.6676, 0.4375, 0.6676, 0.4375, 0.6875, 0.4687, 0.6875, 0.4531, 1.0, 0.4688, 0.9375, 0.4375, 0.9375, 0.4688, 0.875, 0.4375, 0.875, 0.4375, 0.9375, 0.4688, 0.9375, 0.4688, 0.8125, 0.4375, 0.8125, 0.4375, 0.875, 0.4688, 0.875, 0.4688, 0.75, 0.4375, 0.75, 0.4375, 0.8125, 0.4688, 0.8125, 0.4219, 1.0, 0.4375, 0.9375, 0.4062, 0.9375, 0.4375, 0.875, 0.4062, 0.875, 0.4062, 0.9375, 0.4375, 0.9375, 0.4375, 0.8125, 0.4062, 0.8125, 0.4062, 0.875, 0.4375, 0.875, 0.4375, 0.75, 0.4062, 0.75, 0.4062, 0.8125, 0.4375, 0.8125, 0.4375, 0.6875, 0.4062, 0.6875, 0.4062, 0.75, 0.4375, 0.75, 0.4375, 0.6676, 0.4062, 0.6676, 0.4062, 0.6875, 0.4375, 0.6875, 0.4062, 0.6875, 0.375, 0.6875, 0.375, 0.75, 0.4062, 0.75, 0.4062, 0.6676, 0.375, 0.6676, 0.375, 0.6875, 0.4062, 0.6875, 0.3906, 1.0, 0.4062, 0.9375, 0.375, 0.9375, 0.4062, 0.875, 0.375, 0.875, 0.375, 0.9375, 0.4062, 0.9375, 0.4062, 0.8125, 0.375, 0.8125, 0.375, 0.875, 0.4062, 0.875, 0.4062, 0.75, 0.375, 0.75, 0.375, 0.8125, 0.4062, 0.8125, 0.375, 0.875, 0.3438, 0.875, 0.3438, 0.9375, 0.375, 0.9375, 0.375, 0.8125, 0.3438, 0.8125, 0.3438, 0.875, 0.375, 0.875, 0.375, 0.75, 0.3438, 0.75, 0.3438, 0.8125, 0.375, 0.8125, 0.375, 0.6875, 0.3438, 0.6875, 0.3438, 0.75, 0.375, 0.75, 0.375, 0.6676, 0.3438, 0.6676, 0.3438, 0.6875, 0.375, 0.6875, 0.3594, 1.0, 0.375, 0.9375, 0.3438, 0.9375, 0.3195, 0.6676, 0.3195, 0.6875, 0.3438, 0.6875, 0.3438, 0.6676, 0.3195, 0.9375, 0.3281, 1.0, 0.3438, 0.9375, 0.3195, 0.875, 0.3195, 0.9375, 0.3438, 0.9375, 0.3438, 0.875, 0.3195, 0.8125, 0.3195, 0.875, 0.3438, 0.875, 0.3438, 0.8125, 0.3195, 0.75, 0.3195, 0.8125, 0.3438, 0.8125, 0.3438, 0.75, 0.3195, 0.6875, 0.3195, 0.75, 0.3438, 0.75, 0.3438, 0.6875, 0.6805, 0.6875, 0.6805, 0.6676, 0.6562, 0.6676, 0.6562, 0.6875, 0.6805, 0.9375, 0.6562, 0.9375, 0.6719, 1.0, 0.6562, 0.9375, 0.6805, 0.9375, 0.6805, 0.875, 0.6562, 0.875, 0.6562, 0.875, 0.6805, 0.875, 0.6805, 0.8125, 0.6562, 0.8125, 0.6562, 0.8125, 0.6805, 0.8125, 0.6805, 0.75, 0.6562, 0.75, 0.6805, 0.75, 0.6805, 0.6875, 0.6562, 0.6875, 0.6562, 0.75, 0.6562, 0.8125, 0.625, 0.8125, 0.625, 0.875, 0.6562, 0.875, 0.6562, 0.75, 0.625, 0.75, 0.625, 0.8125, 0.6562, 0.8125, 0.6562, 0.6875, 0.625, 0.6875, 0.625, 0.75, 0.6562, 0.75, 0.6562, 0.6875, 0.6562, 0.6676, 0.625, 0.6676, 0.625, 0.6875, 0.6562, 0.9375, 0.625, 0.9375, 0.6406, 1.0, 0.6562, 0.875, 0.625, 0.875, 0.625, 0.9375, 0.6562, 0.9375, 0.625, 0.9375, 0.5938, 0.9375, 0.6094, 1.0, 0.625, 0.875, 0.5938, 0.875, 0.5938, 0.9375, 0.625, 0.9375, 0.625, 0.8125, 0.5938, 0.8125, 0.5938, 0.875, 0.625, 0.875, 0.625, 0.75, 0.5938, 0.75, 0.5938, 0.8125, 0.625, 0.8125, 0.625, 0.6875, 0.5938, 0.6875, 0.5938, 0.75, 0.625, 0.75, 0.625, 0.6676, 0.5938, 0.6676, 0.5938, 0.6875, 0.625, 0.6875, 0.5938, 0.75, 0.5625, 0.75, 0.5625, 0.8125, 0.5938, 0.8125, 0.5938, 0.6875, 0.5625, 0.6875, 0.5625, 0.75, 0.5938, 0.75, 0.5938, 0.6676, 0.5625, 0.6676, 0.5625, 0.6875, 0.5938, 0.6875, 0.5938, 0.9375, 0.5625, 0.9375, 0.5781, 1.0, 0.5938, 0.875, 0.5625, 0.875, 0.5625, 0.9375, 0.5938, 0.9375, 0.5938, 0.8125, 0.5625, 0.8125, 0.5625, 0.875, 0.5938, 0.875, 0.5625, 0.9375, 0.5312, 0.9375, 0.5469, 1.0, 0.5625, 0.875, 0.5312, 0.875, 0.5312, 0.9375, 0.5625, 0.9375, 0.5625, 0.8125, 0.5312, 0.8125, 0.5312, 0.875, 0.5625, 0.875, 0.5625, 0.75, 0.5312, 0.75, 0.5312, 0.8125, 0.5625, 0.8125, 0.5625, 0.6875, 0.5312, 0.6875, 0.5312, 0.75, 0.5625, 0.75, 0.5625, 0.6676, 0.5312, 0.6676, 0.5312, 0.6875, 0.5625, 0.6875, 0.5312, 0.75, 0.5, 0.75, 0.5, 0.8125, 0.5312, 0.8125, 0.5312, 0.6875, 0.5, 0.6875, 0.5, 0.75, 0.5312, 0.75, 0.5312, 0.6676, 0.5, 0.6676, 0.5, 0.6875, 0.5312, 0.6875, 0.5312, 0.9375, 0.5, 0.9375, 0.5156, 1.0, 0.5312, 0.875, 0.5, 0.875, 0.5, 0.9375, 0.5312, 0.9375, 0.5312, 0.8125, 0.5, 0.8125, 0.5, 0.875, 0.5312, 0.875, 0.4844, 1.0, 0.5, 0.9375, 0.4688, 0.9375, 0.5, 0.875, 0.4688, 0.875, 0.4688, 0.9375, 0.5, 0.9375, 0.5, 0.8125, 0.4688, 0.8125, 0.4688, 0.875, 0.5, 0.875, 0.5, 0.75, 0.4688, 0.75, 0.4688, 0.8125, 0.5, 0.8125, 0.5, 0.6875, 0.4687, 0.6875, 0.4688, 0.75, 0.5, 0.75, 0.5, 0.6676, 0.4688, 0.6676, 0.4687, 0.6875, 0.5, 0.6875, 0.4687, 0.6875, 0.4375, 0.6875, 0.4375, 0.75, 0.4688, 0.75, 0.4688, 0.6676, 0.4375, 0.6676, 0.4375, 0.6875, 0.4687, 0.6875, 0.4531, 1.0, 0.4688, 0.9375, 0.4375, 0.9375, 0.4688, 0.875, 0.4375, 0.875, 0.4375, 0.9375, 0.4688, 0.9375, 0.4688, 0.8125, 0.4375, 0.8125, 0.4375, 0.875, 0.4688, 0.875, 0.4688, 0.75, 0.4375, 0.75, 0.4375, 0.8125, 0.4688, 0.8125, 0.4219, 1.0, 0.4375, 0.9375, 0.4062, 0.9375, 0.4375, 0.875, 0.4062, 0.875, 0.4062, 0.9375, 0.4375, 0.9375, 0.4375, 0.8125, 0.4062, 0.8125, 0.4062, 0.875, 0.4375, 0.875, 0.4375, 0.75, 0.4062, 0.75, 0.4062, 0.8125, 0.4375, 0.8125, 0.4375, 0.6875, 0.4062, 0.6875, 0.4062, 0.75, 0.4375, 0.75, 0.4375, 0.6676, 0.4062, 0.6676, 0.4062, 0.6875, 0.4375, 0.6875, 0.4062, 0.6875, 0.375, 0.6875, 0.375, 0.75, 0.4062, 0.75, 0.4062, 0.6676, 0.375, 0.6676, 0.375, 0.6875, 0.4062, 0.6875, 0.3906, 1.0, 0.4062, 0.9375, 0.375, 0.9375, 0.4062, 0.875, 0.375, 0.875, 0.375, 0.9375, 0.4062, 0.9375, 0.4062, 0.8125, 0.375, 0.8125, 0.375, 0.875, 0.4062, 0.875, 0.4062, 0.75, 0.375, 0.75, 0.375, 0.8125, 0.4062, 0.8125, 0.375, 0.875, 0.3438, 0.875, 0.3438, 0.9375, 0.375, 0.9375, 0.375, 0.8125, 0.3438, 0.8125, 0.3438, 0.875, 0.375, 0.875, 0.375, 0.75, 0.3438, 0.75, 0.3438, 0.8125, 0.375, 0.8125, 0.375, 0.6875, 0.3438, 0.6875, 0.3438, 0.75, 0.375, 0.75, 0.375, 0.6676, 0.3438, 0.6676, 0.3438, 0.6875, 0.375, 0.6875, 0.3594, 1.0, 0.375, 0.9375, 0.3438, 0.9375, 0.3195, 0.6676, 0.3195, 0.6875, 0.3438, 0.6875, 0.3438, 0.6676, 0.3195, 0.9375, 0.3281, 1.0, 0.3438, 0.9375, 0.3195, 0.875, 0.3195, 0.9375, 0.3438, 0.9375, 0.3438, 0.875, 0.3195, 0.8125, 0.3195, 0.875, 0.3438, 0.875, 0.3438, 0.8125, 0.3195, 0.75, 0.3195, 0.8125, 0.3438, 0.8125, 0.3438, 0.75, 0.3195, 0.6875, 0.3195, 0.75, 0.3438, 0.75, 0.3438, 0.6875, 0.6805, 0.6875, 0.6562, 0.6875, 0.6562, 0.6676, 0.6805, 0.6676, 0.6805, 0.9375, 0.6719, 1.0, 0.6562, 0.9375, 0.6562, 0.9375, 0.6562, 0.875, 0.6805, 0.875, 0.6805, 0.9375, 0.6562, 0.875, 0.6562, 0.8125, 0.6805, 0.8125, 0.6805, 0.875, 0.6562, 0.8125, 0.6562, 0.75, 0.6805, 0.75, 0.6805, 0.8125, 0.6805, 0.75, 0.6562, 0.75, 0.6562, 0.6875, 0.6805, 0.6875, 0.6562, 0.8125, 0.6562, 0.875, 0.625, 0.875, 0.625, 0.8125, 0.6562, 0.75, 0.6562, 0.8125, 0.625, 0.8125, 0.625, 0.75, 0.6562, 0.6875, 0.6562, 0.75, 0.625, 0.75, 0.625, 0.6875, 0.6562, 0.6875, 0.625, 0.6875, 0.625, 0.6676, 0.6562, 0.6676, 0.6562, 0.9375, 0.6406, 1.0, 0.625, 0.9375, 0.6562, 0.875, 0.6562, 0.9375, 0.625, 0.9375, 0.625, 0.875, 0.625, 0.9375, 0.6094, 1.0, 0.5938, 0.9375, 0.625, 0.875, 0.625, 0.9375, 0.5938, 0.9375, 0.5938, 0.875, 0.625, 0.8125, 0.625, 0.875, 0.5938, 0.875, 0.5938, 0.8125, 0.625, 0.75, 0.625, 0.8125, 0.5938, 0.8125, 0.5938, 0.75, 0.625, 0.6875, 0.625, 0.75, 0.5938, 0.75, 0.5938, 0.6875, 0.625, 0.6676, 0.625, 0.6875, 0.5938, 0.6875, 0.5938, 0.6676, 0.5938, 0.75, 0.5938, 0.8125, 0.5625, 0.8125, 0.5625, 0.75, 0.5938, 0.6875, 0.5938, 0.75, 0.5625, 0.75, 0.5625, 0.6875, 0.5938, 0.6676, 0.5938, 0.6875, 0.5625, 0.6875, 0.5625, 0.6676, 0.5938, 0.9375, 0.5781, 1.0, 0.5625, 0.9375, 0.5938, 0.875, 0.5938, 0.9375, 0.5625, 0.9375, 0.5625, 0.875, 0.5938, 0.8125, 0.5938, 0.875, 0.5625, 0.875, 0.5625, 0.8125, 0.5625, 0.9375, 0.5469, 1.0, 0.5312, 0.9375, 0.5625, 0.875, 0.5625, 0.9375, 0.5312, 0.9375, 0.5312, 0.875, 0.5625, 0.8125, 0.5625, 0.875, 0.5312, 0.875, 0.5312, 0.8125, 0.5625, 0.75, 0.5625, 0.8125, 0.5312, 0.8125, 0.5312, 0.75, 0.5625, 0.6875, 0.5625, 0.75, 0.5312, 0.75, 0.5312, 0.6875, 0.5625, 0.6676, 0.5625, 0.6875, 0.5312, 0.6875, 0.5312, 0.6676, 0.5312, 0.75, 0.5312, 0.8125, 0.5, 0.8125, 0.5, 0.75, 0.5312, 0.6875, 0.5312, 0.75, 0.5, 0.75, 0.5, 0.6875, 0.5312, 0.6676, 0.5312, 0.6875, 0.5, 0.6875, 0.5, 0.6676, 0.5312, 0.9375, 0.5156, 1.0, 0.5, 0.9375, 0.5312, 0.875, 0.5312, 0.9375, 0.5, 0.9375, 0.5, 0.875, 0.5312, 0.8125, 0.5312, 0.875, 0.5, 0.875, 0.5, 0.8125, 0.4844, 1.0, 0.4688, 0.9375, 0.5, 0.9375, 0.5, 0.875, 0.5, 0.9375, 0.4688, 0.9375, 0.4688, 0.875, 0.5, 0.8125, 0.5, 0.875, 0.4688, 0.875, 0.4688, 0.8125, 0.5, 0.75, 0.5, 0.8125, 0.4688, 0.8125, 0.4688, 0.75, 0.5, 0.6875, 0.5, 0.75, 0.4688, 0.75, 0.4687, 0.6875, 0.5, 0.6676, 0.5, 0.6875, 0.4687, 0.6875, 0.4688, 0.6676, 0.4687, 0.6875, 0.4688, 0.75, 0.4375, 0.75, 0.4375, 0.6875, 0.4688, 0.6676, 0.4687, 0.6875, 0.4375, 0.6875, 0.4375, 0.6676, 0.4531, 1.0, 0.4375, 0.9375, 0.4688, 0.9375, 0.4688, 0.875, 0.4688, 0.9375, 0.4375, 0.9375, 0.4375, 0.875, 0.4688, 0.8125, 0.4688, 0.875, 0.4375, 0.875, 0.4375, 0.8125, 0.4688, 0.75, 0.4688, 0.8125, 0.4375, 0.8125, 0.4375, 0.75, 0.4219, 1.0, 0.4062, 0.9375, 0.4375, 0.9375, 0.4375, 0.875, 0.4375, 0.9375, 0.4062, 0.9375, 0.4062, 0.875, 0.4375, 0.8125, 0.4375, 0.875, 0.4062, 0.875, 0.4062, 0.8125, 0.4375, 0.75, 0.4375, 0.8125, 0.4062, 0.8125, 0.4062, 0.75, 0.4375, 0.6875, 0.4375, 0.75, 0.4062, 0.75, 0.4062, 0.6875, 0.4375, 0.6676, 0.4375, 0.6875, 0.4062, 0.6875, 0.4062, 0.6676, 0.4062, 0.6875, 0.4062, 0.75, 0.375, 0.75, 0.375, 0.6875, 0.4062, 0.6676, 0.4062, 0.6875, 0.375, 0.6875, 0.375, 0.6676, 0.3906, 1.0, 0.375, 0.9375, 0.4062, 0.9375, 0.4062, 0.875, 0.4062, 0.9375, 0.375, 0.9375, 0.375, 0.875, 0.4062, 0.8125, 0.4062, 0.875, 0.375, 0.875, 0.375, 0.8125, 0.4062, 0.75, 0.4062, 0.8125, 0.375, 0.8125, 0.375, 0.75, 0.375, 0.875, 0.375, 0.9375, 0.3438, 0.9375, 0.3438, 0.875, 0.375, 0.8125, 0.375, 0.875, 0.3438, 0.875, 0.3438, 0.8125, 0.375, 0.75, 0.375, 0.8125, 0.3438, 0.8125, 0.3438, 0.75, 0.375, 0.6875, 0.375, 0.75, 0.3438, 0.75, 0.3438, 0.6875, 0.375, 0.6676, 0.375, 0.6875, 0.3438, 0.6875, 0.3438, 0.6676, 0.3594, 1.0, 0.3438, 0.9375, 0.375, 0.9375, 0.3195, 0.6676, 0.3438, 0.6676, 0.3438, 0.6875, 0.3195, 0.6875, 0.3195, 0.9375, 0.3438, 0.9375, 0.3281, 1.0, 0.3195, 0.875, 0.3438, 0.875, 0.3438, 0.9375, 0.3195, 0.9375, 0.3195, 0.8125, 0.3438, 0.8125, 0.3438, 0.875, 0.3195, 0.875, 0.3195, 0.75, 0.3438, 0.75, 0.3438, 0.8125, 0.3195, 0.8125, 0.3195, 0.6875, 0.3438, 0.6875, 0.3438, 0.75, 0.3195, 0.75, 0.5938, 0.6676, 0.625, 0.6676, 0.625, 0.6676, 0.5938, 0.6676, 0.5625, 0.6676, 0.5938, 0.6676, 0.5938, 0.6676, 0.5625, 0.6676, 0.3195, 0.8125, 0.3195, 0.75, 0.3195, 0.75, 0.3195, 0.8125, 0.3195, 0.6676, 0.3438, 0.6676, 0.3438, 0.6676, 0.3195, 0.6676, 0.6805, 0.875, 0.6805, 0.9375, 0.6805, 0.9375, 0.6805, 0.875, 0.5312, 0.6676, 0.5625, 0.6676, 0.5625, 0.6676, 0.5312, 0.6676, 0.5, 0.6676, 0.5312, 0.6676, 0.5312, 0.6676, 0.5, 0.6676, 0.3195, 0.6875, 0.3195, 0.6676, 0.3195, 0.6676, 0.3195, 0.6875, 0.4375, 0.6676, 0.4688, 0.6676, 0.4688, 0.6676, 0.4375, 0.6676, 0.3195, 0.875, 0.3195, 0.8125, 0.3195, 0.8125, 0.3195, 0.875, 0.4062, 0.6676, 0.4375, 0.6676, 0.4375, 0.6676, 0.4062, 0.6676, 0.375, 0.6676, 0.4062, 0.6676, 0.4062, 0.6676, 0.375, 0.6676, 0.6805, 0.8125, 0.6805, 0.875, 0.6805, 0.875, 0.6805, 0.8125, 0.3438, 0.6676, 0.375, 0.6676, 0.375, 0.6676, 0.3438, 0.6676, 0.3195, 0.75, 0.3195, 0.6875, 0.3195, 0.6875, 0.3195, 0.75, 0.3281, 1.0, 0.3195, 0.9375, 0.3195, 0.9375, 0.3281, 1.0, 0.6805, 0.75, 0.6805, 0.8125, 0.6805, 0.8125, 0.6805, 0.75, 0.6805, 0.6676, 0.6805, 0.6875, 0.6805, 0.6875, 0.6805, 0.6676, 0.6562, 0.6676, 0.6805, 0.6676, 0.6805, 0.6676, 0.6562, 0.6676, 0.4688, 0.6676, 0.5, 0.6676, 0.5, 0.6676, 0.4688, 0.6676, 0.625, 0.6676, 0.6562, 0.6676, 0.6562, 0.6676, 0.625, 0.6676, 0.3195, 0.9375, 0.3195, 0.875, 0.3195, 0.875, 0.3195, 0.9375, 0.6805, 0.9375, 0.6719, 1.0, 0.6719, 1.0, 0.6805, 0.9375, 0.6805, 0.6875, 0.6805, 0.75, 0.6805, 0.75, 0.6805, 0.6875, 0.6805, 0.75, 0.6805, 0.75, 0.6805, 0.8125, 0.6805, 0.8125, 0.6805, 0.8125, 0.6805, 0.8125, 0.6805, 0.875, 0.6805, 0.875, 0.625, 0.6676, 0.625, 0.6676, 0.6562, 0.6676, 0.6562, 0.6676, 0.6562, 0.6676, 0.6562, 0.6676, 0.6805, 0.6676, 0.6805, 0.6676, 0.6805, 0.6676, 0.6805, 0.6676, 0.6805, 0.6875, 0.6805, 0.6875, 0.6805, 0.6875, 0.6805, 0.6875, 0.6805, 0.75, 0.6805, 0.75, 0.6805, 0.875, 0.6805, 0.875, 0.6805, 0.9375, 0.6805, 0.9375, 0.6805, 0.9375, 0.6805, 0.9375, 0.6719, 1.0, 0.6719, 1.0, 0.3281, 1.0, 0.3281, 1.0, 0.3195, 0.9375, 0.3195, 0.9375, 0.3195, 0.9375, 0.3195, 0.9375, 0.3195, 0.875, 0.3195, 0.875, 0.3195, 0.875, 0.3195, 0.875, 0.3195, 0.8125, 0.3195, 0.8125, 0.3195, 0.8125, 0.3195, 0.8125, 0.3195, 0.75, 0.3195, 0.75, 0.3195, 0.75, 0.3195, 0.75, 0.3195, 0.6875, 0.3195, 0.6875, 0.3195, 0.6875, 0.3195, 0.6875, 0.3195, 0.6676, 0.3195, 0.6676, 0.3195, 0.6676, 0.3195, 0.6676, 0.3438, 0.6676, 0.3438, 0.6676, 0.3438, 0.6676, 0.3438, 0.6676, 0.375, 0.6676, 0.375, 0.6676, 0.375, 0.6676, 0.375, 0.6676, 0.4062, 0.6676, 0.4062, 0.6676, 0.4062, 0.6676, 0.4062, 0.6676, 0.4375, 0.6676, 0.4375, 0.6676, 0.4375, 0.6676, 0.4375, 0.6676, 0.4688, 0.6676, 0.4688, 0.6676, 0.4688, 0.6676, 0.4688, 0.6676, 0.5, 0.6676, 0.5, 0.6676, 0.5, 0.6676, 0.5, 0.6676, 0.5312, 0.6676, 0.5312, 0.6676, 0.5312, 0.6676, 0.5312, 0.6676, 0.5625, 0.6676, 0.5625, 0.6676, 0.5625, 0.6676, 0.5625, 0.6676, 0.5938, 0.6676, 0.5938, 0.6676, 0.5938, 0.6676, 0.5938, 0.6676, 0.625, 0.6676, 0.625, 0.6676])
me_sphere_002.materials.append(None)
me_sphere_002.update()
me_cube_001 = bpy.data.meshes.new('Cube.001')
me_cube_001.from_pydata([(0.1919, -0.5, -0.4173), (0.4173, -0.5, -0.1919), (0.2825, -0.5, -0.3993), (0.3525, -0.5, -0.3525), (0.3993, -0.5, -0.2825), (0.4173, -0.5, 0.1919), (0.1919, -0.5, 0.4173), (0.3993, -0.5, 0.2825), (0.3525, -0.5, 0.3525), (0.2825, -0.5, 0.3993), (0.4173, 0.5, -0.1919), (0.1919, 0.5, -0.4173), (0.3993, 0.5, -0.2825), (0.3525, 0.5, -0.3525), (0.2825, 0.5, -0.3993), (0.1919, 0.5, 0.4173), (0.4173, 0.5, 0.1919), (0.2825, 0.5, 0.3993), (0.3525, 0.5, 0.3525), (0.3993, 0.5, 0.2825), (-0.4173, -0.5, -0.1919), (-0.1919, -0.5, -0.4173), (-0.3993, -0.5, -0.2825), (-0.3525, -0.5, -0.3525), (-0.2825, -0.5, -0.3993), (-0.1919, -0.5, 0.4173), (-0.4173, -0.5, 0.1919), (-0.2825, -0.5, 0.3993), (-0.3525, -0.5, 0.3525), (-0.3993, -0.5, 0.2825), (-0.1919, 0.5, -0.4173), (-0.4173, 0.5, -0.1919), (-0.2825, 0.5, -0.3993), (-0.3525, 0.5, -0.3525), (-0.3993, 0.5, -0.2825), (-0.4173, 0.5, 0.1919), (-0.1919, 0.5, 0.4173), (-0.3993, 0.5, 0.2825), (-0.3525, 0.5, 0.3525), (-0.2825, 0.5, 0.3993), (0.3148, -0.5, -0.4772), (0.2, -0.5, -0.5), (0.2, 0.5, -0.5), (0.3148, 0.5, -0.4772), (0.4121, -0.5, -0.4121), (0.4121, 0.5, -0.4121), (0.4772, -0.5, -0.3148), (0.4772, 0.5, -0.3148), (0.5, -0.5, -0.2), (0.5, 0.5, -0.2), (0.3148, 0.5, 0.4772), (0.2, 0.5, 0.5), (0.2, -0.5, 0.5), (0.3148, -0.5, 0.4772), (0.4121, 0.5, 0.4121), (0.4121, -0.5, 0.4121), (0.4772, 0.5, 0.3148), (0.4772, -0.5, 0.3148), (0.5, 0.5, 0.2), (0.5, -0.5, 0.2), (-0.3148, 0.5, -0.4772), (-0.2, 0.5, -0.5), (-0.2, -0.5, -0.5), (-0.3148, -0.5, -0.4772), (-0.4121, 0.5, -0.4121), (-0.4121, -0.5, -0.4121), (-0.4772, 0.5, -0.3148), (-0.4772, -0.5, -0.3148), (-0.5, 0.5, -0.2), (-0.5, -0.5, -0.2), (-0.3148, -0.5, 0.4772), (-0.2, -0.5, 0.5), (-0.2, 0.5, 0.5), (-0.3148, 0.5, 0.4772), (-0.4121, -0.5, 0.4121), (-0.4121, 0.5, 0.4121), (-0.4772, -0.5, 0.3148), (-0.4772, 0.5, 0.3148), (-0.5, -0.5, 0.2), (-0.5, 0.5, 0.2), (0.2825, -0.5, -0.3993), (0.1919, -0.5, -0.4173), (0.1919, 0.5, -0.4173), (0.2825, 0.5, -0.3993), (0.3525, -0.5, -0.3525), (0.3525, 0.5, -0.3525), (0.3993, -0.5, -0.2825), (0.3993, 0.5, -0.2825), (0.4173, -0.5, -0.1919), (0.4173, 0.5, -0.1919), (0.2825, 0.5, 0.3993), (0.1919, 0.5, 0.4173), (0.1919, -0.5, 0.4173), (0.2825, -0.5, 0.3993), (0.3525, 0.5, 0.3525), (0.3525, -0.5, 0.3525), (0.3993, 0.5, 0.2825), (0.3993, -0.5, 0.2825), (0.4173, 0.5, 0.1919), (0.4173, -0.5, 0.1919), (-0.2825, 0.5, -0.3993), (-0.1919, 0.5, -0.4173), (-0.1919, -0.5, -0.4173), (-0.2825, -0.5, -0.3993), (-0.3525, 0.5, -0.3525), (-0.3525, -0.5, -0.3525), (-0.3993, 0.5, -0.2825), (-0.3993, -0.5, -0.2825), (-0.4173, 0.5, -0.1919), (-0.4173, -0.5, -0.1919), (-0.2825, -0.5, 0.3993), (-0.1919, -0.5, 0.4173), (-0.1919, 0.5, 0.4173), (-0.2825, 0.5, 0.3993), (-0.3525, -0.5, 0.3525), (-0.3525, 0.5, 0.3525), (-0.3993, -0.5, 0.2825), (-0.3993, 0.5, 0.2825), (-0.4173, -0.5, 0.1919), (-0.4173, 0.5, 0.1919), (0.2825, -0.2048, -0.3993), (0.1919, -0.2048, -0.4173), (0.3525, -0.2048, -0.3525), (0.3993, -0.2048, -0.2825), (0.4173, -0.2048, -0.1919), (0.1919, -0.2048, 0.4173), (0.2825, -0.2048, 0.3993), (0.3525, -0.2048, 0.3525), (0.3993, -0.2048, 0.2825), (0.4173, -0.2048, 0.1919), (-0.1919, -0.2048, -0.4173), (-0.2825, -0.2048, -0.3993), (-0.3525, -0.2048, -0.3525), (-0.3993, -0.2048, -0.2825), (-0.4173, -0.2048, -0.1919), (-0.2825, -0.2048, 0.3993), (-0.1919, -0.2048, 0.4173), (-0.3525, -0.2048, 0.3525), (-0.3993, -0.2048, 0.2825), (-0.4173, -0.2048, 0.1919), (0.1919, 0.2984, -0.4173), (0.2825, 0.2984, -0.3993), (0.3525, 0.2984, -0.3525), (0.3993, 0.2984, -0.2825), (0.4173, 0.2984, -0.1919), (0.2825, 0.2984, 0.3993), (0.1919, 0.2984, 0.4173), (0.3525, 0.2984, 0.3525), (0.3993, 0.2984, 0.2825), (0.4173, 0.2984, 0.1919), (-0.2825, 0.2984, -0.3993), (-0.1919, 0.2984, -0.4173), (-0.3525, 0.2984, -0.3525), (-0.3993, 0.2984, -0.2825), (-0.4173, 0.2984, -0.1919), (-0.1919, 0.2984, 0.4173), (-0.2825, 0.2984, 0.3993), (-0.3525, 0.2984, 0.3525), (-0.3993, 0.2984, 0.2825), (-0.4173, 0.2984, 0.1919)], [], [(32, 33, 104, 100), (51, 72, 71, 52), (35, 37, 117, 119), (49, 58, 59, 48), (41, 42, 43, 40), (40, 43, 45, 44), (44, 45, 47, 46), (46, 47, 49, 48), (51, 52, 53, 50), (50, 53, 55, 54), (54, 55, 57, 56), (56, 57, 59, 58), (69, 78, 79, 68), (61, 62, 63, 60), (60, 63, 65, 64), (64, 65, 67, 66), (66, 67, 69, 68), (71, 72, 73, 70), (70, 73, 75, 74), (74, 75, 77, 76), (76, 77, 79, 78), (61, 42, 41, 62), (2, 0, 41, 40), (11, 14, 43, 42), (3, 2, 40, 44), (14, 13, 45, 43), (4, 3, 44, 46), (13, 12, 47, 45), (1, 4, 46, 48), (12, 10, 49, 47), (17, 15, 51, 50), (6, 9, 53, 52), (18, 17, 50, 54), (9, 8, 55, 53), (19, 18, 54, 56), (8, 7, 57, 55), (16, 19, 56, 58), (7, 5, 59, 57), (10, 16, 58, 49), (5, 1, 48, 59), (32, 30, 61, 60), (21, 24, 63, 62), (33, 32, 60, 64), (24, 23, 65, 63), (34, 33, 64, 66), (23, 22, 67, 65), (31, 34, 66, 68), (22, 20, 69, 67), (27, 25, 71, 70), (36, 39, 73, 72), (28, 27, 70, 74), (39, 38, 75, 73), (29, 28, 74, 76), (38, 37, 77, 75), (26, 29, 76, 78), (37, 35, 79, 77), (30, 11, 42, 61), (0, 21, 62, 41), (20, 26, 78, 69), (35, 31, 68, 79), (25, 6, 52, 71), (15, 36, 72, 51), (81, 80, 120, 121), (115, 113, 156, 157), (10, 12, 87, 89), (11, 30, 101, 82), (23, 24, 103, 105), (15, 17, 90, 91), (21, 0, 81, 102), (33, 34, 106, 104), (9, 6, 92, 93), (26, 20, 109, 118), (22, 23, 105, 107), (17, 18, 94, 90), (31, 35, 119, 108), (34, 31, 108, 106), (8, 9, 93, 95), (6, 25, 111, 92), (20, 22, 107, 109), (18, 19, 96, 94), (36, 15, 91, 112), (25, 27, 110, 111), (7, 8, 95, 97), (0, 2, 80, 81), (39, 36, 112, 113), (19, 16, 98, 96), (14, 11, 82, 83), (27, 28, 114, 110), (5, 7, 97, 99), (2, 3, 84, 80), (38, 39, 113, 115), (16, 10, 89, 98), (13, 14, 83, 85), (28, 29, 116, 114), (1, 5, 99, 88), (3, 4, 86, 84), (37, 38, 115, 117), (30, 32, 100, 101), (12, 13, 85, 87), (29, 26, 118, 116), (24, 21, 102, 103), (4, 1, 88, 86), (121, 120, 122, 123, 124, 129, 128, 127, 126, 125, 136, 135, 137, 138, 139, 134, 133, 132, 131, 130), (99, 97, 128, 129), (114, 116, 138, 137), (107, 105, 132, 133), (92, 111, 136, 125), (93, 92, 125, 126), (80, 84, 122, 120), (88, 99, 129, 124), (116, 118, 139, 138), (109, 107, 133, 134), (95, 93, 126, 127), (111, 110, 135, 136), (84, 86, 123, 122), (103, 102, 130, 131), (102, 81, 121, 130), (97, 95, 127, 128), (110, 114, 137, 135), (86, 88, 124, 123), (105, 103, 131, 132), (118, 109, 134, 139), (151, 150, 152, 153, 154, 159, 158, 157, 156, 155, 146, 145, 147, 148, 149, 144, 143, 142, 141, 140), (89, 87, 143, 144), (104, 106, 153, 152), (108, 119, 159, 154), (91, 90, 145, 146), (83, 82, 140, 141), (98, 89, 144, 149), (117, 115, 157, 158), (106, 108, 154, 153), (112, 91, 146, 155), (90, 94, 147, 145), (85, 83, 141, 142), (101, 100, 150, 151), (119, 117, 158, 159), (82, 101, 151, 140), (94, 96, 148, 147), (113, 112, 155, 156), (87, 85, 142, 143), (100, 104, 152, 150), (96, 98, 149, 148)])
_uv = me_cube_001.uv_layers.new(name='UVMap')
_uv.uv.foreach_set('vector', [0.4002, 0.3044, 0.4119, 0.2869, 0.4119, 0.2869, 0.4002, 0.3044, 0.7, 0.5, 0.8, 0.5, 0.8, 0.75, 0.7, 0.75, 0.548, 0.2707, 0.5706, 0.2752, 0.5706, 0.2752, 0.548, 0.2707, 0.45, 0.5, 0.55, 0.5, 0.55, 0.75, 0.45, 0.75, 0.3, 0.75, 0.3, 0.5, 0.3287, 0.5, 0.3287, 0.75, 0.3287, 0.75, 0.3287, 0.5, 0.375, 0.5, 0.375, 0.75, 0.375, 0.75, 0.375, 0.5, 0.4213, 0.5, 0.4213, 0.75, 0.4213, 0.75, 0.4213, 0.5, 0.45, 0.5, 0.45, 0.75, 0.7, 0.5, 0.7, 0.75, 0.6713, 0.75, 0.6713, 0.5, 0.6713, 0.5, 0.6713, 0.75, 0.625, 0.75, 0.625, 0.5, 0.625, 0.5, 0.625, 0.75, 0.5787, 0.75, 0.5787, 0.5, 0.5787, 0.5, 0.5787, 0.75, 0.55, 0.75, 0.55, 0.5, 0.45, 0.0, 0.55, 0.0, 0.55, 0.25, 0.45, 0.25, 0.2, 0.5, 0.2, 0.75, 0.1713, 0.75, 0.1713, 0.5, 0.1713, 0.5, 0.1713, 0.75, 0.125, 0.75, 0.125, 0.5, 0.375, 0.25, 0.375, 0.0, 0.4213, 0.0, 0.4213, 0.25, 0.4213, 0.25, 0.4213, 0.0, 0.45, 0.0, 0.45, 0.25, 0.8, 0.75, 0.8, 0.5, 0.8287, 0.5, 0.8287, 0.75, 0.8287, 0.75, 0.8287, 0.5, 0.875, 0.5, 0.875, 0.75, 0.625, 0.0, 0.625, 0.25, 0.5787, 0.25, 0.5787, 0.0, 0.5787, 0.0, 0.5787, 0.25, 0.55, 0.25, 0.55, 0.0, 0.2, 0.5, 0.3, 0.5, 0.3, 0.75, 0.2, 0.75, 0.4002, 0.8044, 0.3957, 0.827, 0.375, 0.825, 0.3807, 0.7963, 0.3957, 0.423, 0.4002, 0.4456, 0.3807, 0.4537, 0.375, 0.425, 0.4119, 0.7869, 0.4002, 0.8044, 0.3807, 0.7963, 0.397, 0.772, 0.4002, 0.4456, 0.4119, 0.4631, 0.397, 0.478, 0.3807, 0.4537, 0.4294, 0.7752, 0.4119, 0.7869, 0.397, 0.772, 0.4213, 0.7557, 0.4119, 0.4631, 0.4294, 0.4748, 0.4213, 0.4943, 0.397, 0.478, 0.452, 0.7707, 0.4294, 0.7752, 0.4213, 0.7557, 0.45, 0.75, 0.4294, 0.4748, 0.452, 0.4793, 0.45, 0.5, 0.4213, 0.4943, 0.5998, 0.4456, 0.6043, 0.423, 0.625, 0.425, 0.6193, 0.4537, 0.6043, 0.827, 0.5998, 0.8044, 0.6193, 0.7963, 0.625, 0.825, 0.5881, 0.4631, 0.5998, 0.4456, 0.6193, 0.4537, 0.603, 0.478, 0.5998, 0.8044, 0.5881, 0.7869, 0.603, 0.772, 0.6193, 0.7963, 0.5706, 0.4748, 0.5881, 0.4631, 0.603, 0.478, 0.5787, 0.4943, 0.5881, 0.7869, 0.5706, 0.7752, 0.5787, 0.7557, 0.603, 0.772, 0.548, 0.4793, 0.5706, 0.4748, 0.5787, 0.4943, 0.55, 0.5, 0.5706, 0.7752, 0.548, 0.7707, 0.55, 0.75, 0.5787, 0.7557, 0.452, 0.4793, 0.548, 0.4793, 0.55, 0.5, 0.45, 0.5, 0.548, 0.7707, 0.452, 0.7707, 0.45, 0.75, 0.55, 0.75, 0.4002, 0.3044, 0.3957, 0.327, 0.375, 0.325, 0.3807, 0.2963, 0.3957, 0.923, 0.4002, 0.9456, 0.3807, 0.9537, 0.375, 0.925, 0.4119, 0.2869, 0.4002, 0.3044, 0.3807, 0.2963, 0.397, 0.272, 0.4002, 0.9456, 0.4119, 0.9631, 0.397, 0.978, 0.3807, 0.9537, 0.4294, 0.2752, 0.4119, 0.2869, 0.397, 0.272, 0.4213, 0.2557, 0.4119, 0.9631, 0.4294, 0.9748, 0.4213, 0.9943, 0.397, 0.978, 0.452, 0.2707, 0.4294, 0.2752, 0.4213, 0.2557, 0.45, 0.25, 0.4294, 0.9748, 0.452, 0.9793, 0.45, 1.0, 0.4213, 0.9943, 0.5998, 0.9456, 0.6043, 0.923, 0.625, 0.925, 0.6193, 0.9537, 0.6043, 0.327, 0.5998, 0.3044, 0.6193, 0.2963, 0.625, 0.325, 0.5881, 0.9631, 0.5998, 0.9456, 0.6193, 0.9537, 0.603, 0.978, 0.5998, 0.3044, 0.5881, 0.2869, 0.603, 0.272, 0.6193, 0.2963, 0.5706, 0.9748, 0.5881, 0.9631, 0.603, 0.978, 0.5787, 0.9943, 0.5881, 0.2869, 0.5706, 0.2752, 0.5787, 0.2557, 0.603, 0.272, 0.548, 0.9793, 0.5706, 0.9748, 0.5787, 0.9943, 0.55, 1.0, 0.5706, 0.2752, 0.548, 0.2707, 0.55, 0.25, 0.5787, 0.2557, 0.3957, 0.327, 0.3957, 0.423, 0.375, 0.425, 0.375, 0.325, 0.3957, 0.827, 0.3957, 0.923, 0.375, 0.925, 0.375, 0.825, 0.452, 0.9793, 0.548, 0.9793, 0.55, 1.0, 0.45, 1.0, 0.548, 0.2707, 0.452, 0.2707, 0.45, 0.25, 0.55, 0.25, 0.6043, 0.923, 0.6043, 0.827, 0.625, 0.825, 0.625, 0.925, 0.6043, 0.423, 0.6043, 0.327, 0.625, 0.325, 0.625, 0.425, 0.3957, 0.827, 0.4002, 0.8044, 0.4002, 0.8044, 0.3957, 0.827, 0.5881, 0.2869, 0.5998, 0.3044, 0.5998, 0.3044, 0.5881, 0.2869, 0.452, 0.4793, 0.4294, 0.4748, 0.4294, 0.4748, 0.452, 0.4793, 0.3957, 0.423, 0.3957, 0.327, 0.3957, 0.327, 0.3957, 0.423, 0.4119, 0.9631, 0.4002, 0.9456, 0.4002, 0.9456, 0.4119, 0.9631, 0.6043, 0.423, 0.5998, 0.4456, 0.5998, 0.4456, 0.6043, 0.423, 0.3957, 0.923, 0.3957, 0.827, 0.3957, 0.827, 0.3957, 0.923, 0.4119, 0.2869, 0.4294, 0.2752, 0.4294, 0.2752, 0.4119, 0.2869, 0.5998, 0.8044, 0.6043, 0.827, 0.6043, 0.827, 0.5998, 0.8044, 0.548, 0.9793, 0.452, 0.9793, 0.452, 0.9793, 0.548, 0.9793, 0.4294, 0.9748, 0.4119, 0.9631, 0.4119, 0.9631, 0.4294, 0.9748, 0.5998, 0.4456, 0.5881, 0.4631, 0.5881, 0.4631, 0.5998, 0.4456, 0.452, 0.2707, 0.548, 0.2707, 0.548, 0.2707, 0.452, 0.2707, 0.4294, 0.2752, 0.452, 0.2707, 0.452, 0.2707, 0.4294, 0.2752, 0.5881, 0.7869, 0.5998, 0.8044, 0.5998, 0.8044, 0.5881, 0.7869, 0.6043, 0.827, 0.6043, 0.923, 0.6043, 0.923, 0.6043, 0.827, 0.452, 0.9793, 0.4294, 0.9748, 0.4294, 0.9748, 0.452, 0.9793, 0.5881, 0.4631, 0.5706, 0.4748, 0.5706, 0.4748, 0.5881, 0.4631, 0.6043, 0.327, 0.6043, 0.423, 0.6043, 0.423, 0.6043, 0.327, 0.6043, 0.923, 0.5998, 0.9456, 0.5998, 0.9456, 0.6043, 0.923, 0.5706, 0.7752, 0.5881, 0.7869, 0.5881, 0.7869, 0.5706, 0.7752, 0.3957, 0.827, 0.4002, 0.8044, 0.4002, 0.8044, 0.3957, 0.827, 0.5998, 0.3044, 0.6043, 0.327, 0.6043, 0.327, 0.5998, 0.3044, 0.5706, 0.4748, 0.548, 0.4793, 0.548, 0.4793, 0.5706, 0.4748, 0.4002, 0.4456, 0.3957, 0.423, 0.3957, 0.423, 0.4002, 0.4456, 0.5998, 0.9456, 0.5881, 0.9631, 0.5881, 0.9631, 0.5998, 0.9456, 0.548, 0.7707, 0.5706, 0.7752, 0.5706, 0.7752, 0.548, 0.7707, 0.4002, 0.8044, 0.4119, 0.7869, 0.4119, 0.7869, 0.4002, 0.8044, 0.5881, 0.2869, 0.5998, 0.3044, 0.5998, 0.3044, 0.5881, 0.2869, 0.548, 0.4793, 0.452, 0.4793, 0.452, 0.4793, 0.548, 0.4793, 0.4119, 0.4631, 0.4002, 0.4456, 0.4002, 0.4456, 0.4119, 0.4631, 0.5881, 0.9631, 0.5706, 0.9748, 0.5706, 0.9748, 0.5881, 0.9631, 0.452, 0.7707, 0.548, 0.7707, 0.548, 0.7707, 0.452, 0.7707, 0.4119, 0.7869, 0.4294, 0.7752, 0.4294, 0.7752, 0.4119, 0.7869, 0.5706, 0.2752, 0.5881, 0.2869, 0.5881, 0.2869, 0.5706, 0.2752, 0.3957, 0.327, 0.4002, 0.3044, 0.4002, 0.3044, 0.3957, 0.327, 0.4294, 0.4748, 0.4119, 0.4631, 0.4119, 0.4631, 0.4294, 0.4748, 0.5706, 0.9748, 0.548, 0.9793, 0.548, 0.9793, 0.5706, 0.9748, 0.4002, 0.9456, 0.3957, 0.923, 0.3957, 0.923, 0.4002, 0.9456, 0.4294, 0.7752, 0.452, 0.7707, 0.452, 0.7707, 0.4294, 0.7752, 0.3957, 0.827, 0.4002, 0.8044, 0.4119, 0.7869, 0.4294, 0.7752, 0.452, 0.7707, 0.548, 0.7707, 0.5706, 0.7752, 0.5881, 0.7869, 0.5998, 0.8044, 0.6043, 0.827, 0.6043, 0.923, 0.5998, 0.9456, 0.5881, 0.9631, 0.5706, 0.9748, 0.548, 0.9793, 0.452, 0.9793, 0.4294, 0.9748, 0.4119, 0.9631, 0.4002, 0.9456, 0.3957, 0.923, 0.548, 0.7707, 0.5706, 0.7752, 0.5706, 0.7752, 0.548, 0.7707, 0.5881, 0.9631, 0.5706, 0.9748, 0.5706, 0.9748, 0.5881, 0.9631, 0.4294, 0.9748, 0.4119, 0.9631, 0.4119, 0.9631, 0.4294, 0.9748, 0.6043, 0.827, 0.6043, 0.923, 0.6043, 0.923, 0.6043, 0.827, 0.5998, 0.8044, 0.6043, 0.827, 0.6043, 0.827, 0.5998, 0.8044, 0.4002, 0.8044, 0.4119, 0.7869, 0.4119, 0.7869, 0.4002, 0.8044, 0.452, 0.7707, 0.548, 0.7707, 0.548, 0.7707, 0.452, 0.7707, 0.5706, 0.9748, 0.548, 0.9793, 0.548, 0.9793, 0.5706, 0.9748, 0.452, 0.9793, 0.4294, 0.9748, 0.4294, 0.9748, 0.452, 0.9793, 0.5881, 0.7869, 0.5998, 0.8044, 0.5998, 0.8044, 0.5881, 0.7869, 0.6043, 0.923, 0.5998, 0.9456, 0.5998, 0.9456, 0.6043, 0.923, 0.4119, 0.7869, 0.4294, 0.7752, 0.4294, 0.7752, 0.4119, 0.7869, 0.4002, 0.9456, 0.3957, 0.923, 0.3957, 0.923, 0.4002, 0.9456, 0.3957, 0.923, 0.3957, 0.827, 0.3957, 0.827, 0.3957, 0.923, 0.5706, 0.7752, 0.5881, 0.7869, 0.5881, 0.7869, 0.5706, 0.7752, 0.5998, 0.9456, 0.5881, 0.9631, 0.5881, 0.9631, 0.5998, 0.9456, 0.4294, 0.7752, 0.452, 0.7707, 0.452, 0.7707, 0.4294, 0.7752, 0.4119, 0.9631, 0.4002, 0.9456, 0.4002, 0.9456, 0.4119, 0.9631, 0.548, 0.9793, 0.452, 0.9793, 0.452, 0.9793, 0.548, 0.9793, 0.3957, 0.327, 0.4002, 0.3044, 0.4119, 0.2869, 0.4294, 0.2752, 0.452, 0.2707, 0.548, 0.2707, 0.5706, 0.2752, 0.5881, 0.2869, 0.5998, 0.3044, 0.6043, 0.327, 0.6043, 0.423, 0.5998, 0.4456, 0.5881, 0.4631, 0.5706, 0.4748, 0.548, 0.4793, 0.452, 0.4793, 0.4294, 0.4748, 0.4119, 0.4631, 0.4002, 0.4456, 0.3957, 0.423, 0.452, 0.4793, 0.4294, 0.4748, 0.4294, 0.4748, 0.452, 0.4793, 0.4119, 0.2869, 0.4294, 0.2752, 0.4294, 0.2752, 0.4119, 0.2869, 0.452, 0.2707, 0.548, 0.2707, 0.548, 0.2707, 0.452, 0.2707, 0.6043, 0.423, 0.5998, 0.4456, 0.5998, 0.4456, 0.6043, 0.423, 0.4002, 0.4456, 0.3957, 0.423, 0.3957, 0.423, 0.4002, 0.4456, 0.548, 0.4793, 0.452, 0.4793, 0.452, 0.4793, 0.548, 0.4793, 0.5706, 0.2752, 0.5881, 0.2869, 0.5881, 0.2869, 0.5706, 0.2752, 0.4294, 0.2752, 0.452, 0.2707, 0.452, 0.2707, 0.4294, 0.2752, 0.6043, 0.327, 0.6043, 0.423, 0.6043, 0.423, 0.6043, 0.327, 0.5998, 0.4456, 0.5881, 0.4631, 0.5881, 0.4631, 0.5998, 0.4456, 0.4119, 0.4631, 0.4002, 0.4456, 0.4002, 0.4456, 0.4119, 0.4631, 0.3957, 0.327, 0.4002, 0.3044, 0.4002, 0.3044, 0.3957, 0.327, 0.548, 0.2707, 0.5706, 0.2752, 0.5706, 0.2752, 0.548, 0.2707, 0.3957, 0.423, 0.3957, 0.327, 0.3957, 0.327, 0.3957, 0.423, 0.5881, 0.4631, 0.5706, 0.4748, 0.5706, 0.4748, 0.5881, 0.4631, 0.5998, 0.3044, 0.6043, 0.327, 0.6043, 0.327, 0.5998, 0.3044, 0.4294, 0.4748, 0.4119, 0.4631, 0.4119, 0.4631, 0.4294, 0.4748, 0.4002, 0.3044, 0.4119, 0.2869, 0.4119, 0.2869, 0.4002, 0.3044, 0.5706, 0.4748, 0.548, 0.4793, 0.548, 0.4793, 0.5706, 0.4748])
me_cube_001.update()

# ---- objects
ob_hull = bpy.data.objects.new('Hull', me_cone_001)
ob_sail = bpy.data.objects.new('Sail', me_sphere_002)
ob_cap = bpy.data.objects.new('Cap', me_cube_001)

# ---- transforms, parenting, visibility, modifiers, constraints
ob_hull.location = (5.87e-09, -1.0, 3.918)
ob_hull.rotation_euler = (1.571, -0.0, 0.0)
ob_sail.location = (-4.768e-07, -2.325, 3.918)
ob_sail.rotation_euler = (-1.571, -0.0, 0.0)
ob_sail.scale = (5.782, 5.782, 5.782)
ob_cap.location = (5.87e-09, -10.43, 3.918)
ob_cap.scale = (1.382, 0.75, 0.75)

# ---- collection membership
col_collection.objects.link(ob_hull)
col_collection.objects.link(ob_sail)
col_collection.objects.link(ob_cap)

# ---- scene / render settings (as saved in the file)
scene.frame_start = 1; scene.frame_end = 250; scene.frame_set(1)
scene.render.engine = 'BLENDER_EEVEE_NEXT'
scene.cycles.sampling_pattern = 'TABULATED_SOBOL'
scene.view_settings.view_transform = 'Filmic'
bpy.context.view_layer.update()

# ---- added for rendering (the .blend has no active camera and no usable light): camera, sun
cam_auto = bpy.data.cameras.new('AutoCamera')
cam_auto.lens = 50.0
cam_auto.sensor_width = 36.0
cam_auto.clip_end = 1000.0
ob_auto_camera = bpy.data.objects.new('AutoCamera', cam_auto)
scene.collection.objects.link(ob_auto_camera)
ob_auto_camera.location = (16.9109, -25.1972, 17.4464)
ob_auto_camera.rotation_euler = (1.09748, -7.21219e-08, 0.694738)
scene.camera = ob_auto_camera
light_auto_sun = bpy.data.lights.new('AutoSun', 'SUN')
light_auto_sun.energy = 3.0
light_auto_sun.angle = 0.0523599
ob_auto_sun = bpy.data.objects.new('AutoSun', light_auto_sun)
scene.collection.objects.link(ob_auto_sun)
ob_auto_sun.rotation_euler = (0.872665, 0.174533, 0.523599)
bpy.context.view_layer.update()
